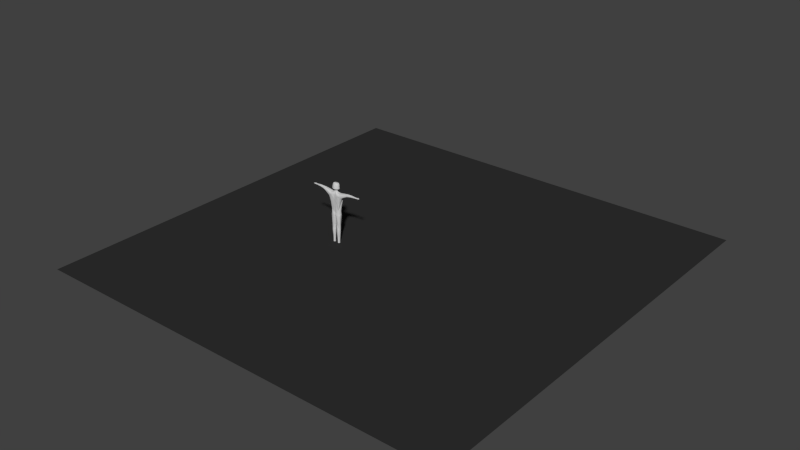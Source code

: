 # Source: playermesh_base.blend  (saved by Blender 2.69.0; exported with 4.5.12 LTS)
import bpy
from mathutils import Matrix  # noqa: F401  (used for matrix-valued properties, if any)

bpy.ops.wm.read_factory_settings(use_empty=True)
scene = bpy.context.scene
scene.name = 'Scene'

# ---- collections
col_collection_1 = bpy.data.collections.new('Collection 1'); scene.collection.children.link(col_collection_1)

# ---- materials (node trees are filled in below, after node groups)
mat_material_002 = bpy.data.materials.new('Material.002')
mat_material_002.alpha_threshold = 0.0
mat_material_002.use_transparent_shadow = False
mat_material_002.diffuse_color = (0.64, 0.64, 0.64, 1.0)
mat_material_002.specular_color = (0.0, 0.0, 0.0)
mat_material_002.roughness = 0.5
mat_material_002.line_color = (0.0, 0.0, 0.0, 1.0)
mat_material_003 = bpy.data.materials.new('Material.003')
mat_material_003.alpha_threshold = 0.0
mat_material_003.use_transparent_shadow = False
mat_material_003.diffuse_color = (0.0291, 0.0291, 0.0291, 1.0)
mat_material_003.roughness = 0.5
mat_material_003.specular_intensity = 0.0
mat_material_003.line_color = (0.0, 0.0, 0.0, 1.0)

# ---- material node trees

# ---- world
world_world = bpy.data.worlds.new('World'); scene.world = world_world
world_world.color = (0.05088, 0.05088, 0.05088)
world_world.use_sun_shadow = False
world_world.sun_shadow_jitter_overblur = 0.0
world_world.cycles.sampling_method = 'MANUAL'
world_world.cycles.sample_map_resolution = 256

# ---- meshes
me_cube_cube_000 = bpy.data.meshes.new('Cube_Cube.000')
me_cube_cube_000.from_pydata([(0.9806, 1.281, -0.4694), (0.9806, 1.281, 0.4694), (0.6666, -1.228, -0.3585), (0.6666, -1.228, 0.3585), (0.05231, -1.262, 0.3495), (0.7573, 1.895, -0.3464), (2.396, 2.367, -0.2232), (2.539, 1.972, -0.3025), (4.039, 2.075, -0.144), (2.396, 2.367, 0.2232), (2.539, 1.972, 0.3025), (3.97, 2.264, -0.1063), (4.23, 2.238, -0.1303), (4.298, 2.101, -0.1766), (4.039, 2.075, 0.144), (0.6666, -3.549, -0.1585), (0.6666, -3.549, 0.3644), (0.6874, -4.536, 0.3558), (0.7393, -1.576, 0.3495), (0.1495, -1.576, -0.4792), (0.7393, -1.576, -0.3727), (0.2212, -3.549, -0.1585), (0.6452, -4.536, -0.1724), (0.5815, -6.36, -0.0004664), (0.2426, -4.536, -0.1724), (0.2212, -3.549, 0.3644), (0.2004, -4.536, 0.3558), (0.5815, -6.36, 0.3045), (0.3047, -6.36, -0.0004664), (0.3047, -6.36, 0.3045), (4.68, 2.156, 0.2092), (4.68, 2.156, -0.2092), (4.612, 2.183, 0.1543), (3.97, 2.264, 0.1063), (4.36, 2.226, -0.1423), (4.612, 2.183, -0.1543), (4.428, 2.113, -0.1929), (4.392, 2.159, -0.3509), (4.309, 2.156, -0.3346), (4.266, 2.182, -0.2883), (4.349, 2.18, -0.3003), (0.2864, 2.089, -0.2062), (0.2159, 2.473, 0.1555), (0.5088, 2.621, 0.3629), (0.6682, 2.571, 0.0), (0.6682, 2.804, 0.0), (0.5088, 2.778, -0.3629), (0.5881, 3.412, -0.07276), (0.5088, 2.854, 0.3629), (0.4479, 3.367, -0.3921), (0.4035, 3.561, -0.07276), (0.4479, 3.456, 0.2466), (0.3072, 3.591, 0.1464), (0.3072, 3.53, -0.2919), (0.7573, 1.895, 0.3464), (0.2864, 2.089, 0.2062), (0.8689, 1.588, -0.5173), (0.2159, 2.473, -0.1555), (0.5088, 2.521, -0.3629), (0.0, 2.089, -0.2062), (0.0, 2.473, -0.1555), (-0.002285, 2.473, 0.1555), (0.3445, 1.606, 0.5506), (0.5067, 1.781, 0.5121), (0.8689, 1.588, 0.5173), (1.011, 1.257, -8.882e-15), (0.7273, 1.977, 0.0), (0.4439, -3.549, -0.3599), (0.7078, -5.505, 0.1865), (0.3408, -5.505, 0.3638), (0.2108, -4.085, 0.3336), (0.2356, -1.576, 0.5258), (0.6559, -4.085, -0.192), (0.4595, -4.085, 0.4321), (0.2687, -5.505, 0.2721), (0.4431, -6.36, 0.3629), (0.5979, -5.505, -0.1228), (0.1799, -5.505, 0.1865), (0.4439, -3.549, 0.3097), (0.46, -4.085, -0.2806), (0.7795, -3.549, 0.08536), (0.4439, -4.536, -0.239), (0.7791, -4.536, 0.1192), (0.4444, -1.576, -0.4801), (0.09256, -4.085, 0.07755), (0.6344, -6.36, 0.152), (0.2319, -4.085, -0.192), (0.7952, -4.085, 0.07755), (0.1082, -3.549, 0.08536), (0.7504, -2.037, 0.3811), (0.8888, -1.576, 0.0), (0.09847, -2.037, -0.3584), (0.2898, -5.505, -0.1228), (0.2405, -6.784, 0.152), (0.9059, -2.037, 0.1572), (0.677, -4.085, 0.3336), (0.2517, -6.36, 0.152), (-0.05697, -2.037, 0.1572), (0.5702, -2.037, -0.4912), (0.4431, -6.36, -0.05885), (0.6517, -6.927, 0.152), (0.09847, -2.037, 0.3811), (0.4439, -4.536, 0.4773), (0.2757, -2.037, 0.5117), (0.4431, -7.151, 0.3629), (0.3293, -6.955, 0.2831), (0.3087, -6.978, -0.02983), (0.5709, -7.08, 0.2997), (0.7504, -2.037, -0.3584), (0.6033, -7.025, -0.01625), (0.5151, -5.505, -0.1717), (0.619, -5.505, 0.2721), (0.1087, -4.536, 0.1192), (0.8187, -1.228, 0.0), (0.0, 1.969, -0.3784), (0.0, 1.661, -0.538), (0.4903, 0.5104, -0.5246), (0.4308, 1.367, -0.5913), (0.0, 0.7004, -0.5588), (0.4431, -6.636, 0.3689), (0.4431, -7.238, 0.152), (0.3613, -7.136, -0.7175), (0.2517, -7.208, -0.7329), (0.6704, -7.203, -0.7329), (0.3816, -7.204, -0.7416), (0.3746, -7.177, -0.3005), (0.4043, -6.907, -0.1262), (0.6291, -7.154, -0.7329), (0.3408, -7.164, -0.8196), (0.2997, -7.234, -0.8186), (0.3513, -7.212, -0.8161), (0.441, -7.006, -0.3101), (0.3999, -7.165, -0.8308), (0.6441, -7.197, -0.8124), (0.415, -7.212, -0.832), (0.6248, -7.169, -0.8031), (0.6234, -7.213, -0.1797), (0.2142, -6.918, 0.152), (0.2425, -6.838, 0.152), (0.3676, -7.177, 0.2413), (0.5567, -7.143, 0.2637), (0.3474, -7.196, 0.04659), (0.2708, -6.835, 0.04659), (0.6574, -7.052, 0.06257), (0.5231, -7.111, 0.3221), (0.6775, -7.193, 0.04659), (0.2708, -6.835, 0.2282), (0.5936, -7.111, 0.2413), (0.3763, -7.111, 0.3221), (0.6367, -7.237, 0.152), (0.6498, -7.162, -0.7329), (0.2713, -7.146, -0.7609), (0.3631, -7.209, -0.7373), (0.5545, -7.212, -0.7373), (0.6721, -7.151, -0.3959), (0.4246, -7.226, -0.6095), (0.2517, -7.101, -0.3959), (0.3838, -7.077, -0.5215), (0.4089, -7.215, -0.07422), (0.4431, -7.237, 0.2575), (0.5439, -7.193, -0.2401), (0.5612, -7.234, -0.6052), (0.2977, -7.152, -0.1797), (0.35, -7.23, -0.6521), (0.3065, -7.073, -0.3959), (0.5144, -7.071, -0.3959), (0.3613, -7.17, -0.7373), (0.5132, -7.14, -0.6758), (0.3151, -7.164, -0.8387), (0.3272, -7.241, -0.8297), (0.3529, -7.178, -0.8297), (0.344, -7.155, -0.7763), (0.358, -7.246, -0.7955), (0.266, -7.231, -0.7763), (0.6514, -7.125, -0.3959), (0.4077, -7.157, -0.7819), (0.3632, -7.18, -0.7806), (0.3567, -6.982, -0.2153), (0.5215, -6.999, -0.1845), (0.6418, -7.18, -0.8124), (0.5607, -7.204, -0.8446), (0.3999, -7.188, -0.8446), (0.5583, -7.164, -0.8308), (0.5583, -7.188, -0.8446), (0.6343, -7.158, -0.7819), (0.3914, -7.217, -0.7999), (0.6573, -7.2, -0.7819), (0.2923, -7.158, -0.7923), (0.6864, -7.158, -0.1193), (0.5781, -7.233, -0.01382), (0.6812, -7.216, -0.4563), (0.3806, -7.193, -0.7862), (0.5531, -7.159, -0.7819), (0.5413, -7.209, -0.7862), (0.6509, -7.174, -0.7819), (0.3191, -7.198, 0.152), (0.2425, -6.916, 0.2282), (0.2425, -6.915, 0.04659), (0.2672, -7.182, -0.524), (-0.9806, 1.281, -0.4694), (-0.9806, 1.281, 0.4694), (-0.6666, -1.228, -0.3585), (-0.6666, -1.228, 0.3585), (-0.05231, -1.262, 0.3495), (-0.7573, 1.895, -0.3464), (-2.396, 2.367, -0.2232), (-2.539, 1.972, -0.3025), (-4.039, 2.075, -0.144), (-2.396, 2.367, 0.2232), (-2.539, 1.972, 0.3025), (-3.97, 2.264, -0.1063), (-4.23, 2.238, -0.1303), (-4.298, 2.101, -0.1766), (-4.039, 2.075, 0.144), (-0.6666, -3.549, -0.1585), (-0.6666, -3.549, 0.3644), (-0.6874, -4.536, 0.3558), (-0.7393, -1.576, 0.3495), (-0.1495, -1.576, -0.4792), (-0.7393, -1.576, -0.3727), (-0.2212, -3.549, -0.1585), (-0.6452, -4.536, -0.1724), (-0.5815, -6.36, -0.0004664), (-0.2426, -4.536, -0.1724), (-0.2212, -3.549, 0.3644), (-0.2004, -4.536, 0.3558), (-0.5815, -6.36, 0.3045), (-0.3047, -6.36, -0.0004664), (-0.3047, -6.36, 0.3045), (-4.68, 2.156, 0.2092), (-4.68, 2.156, -0.2092), (-4.612, 2.183, 0.1543), (-3.97, 2.264, 0.1063), (-4.36, 2.226, -0.1423), (-4.612, 2.183, -0.1543), (-4.428, 2.113, -0.1929), (-4.392, 2.159, -0.3509), (-4.309, 2.156, -0.3346), (-4.266, 2.182, -0.2883), (-4.349, 2.18, -0.3003), (-0.2864, 2.089, -0.2062), (-0.2159, 2.473, 0.1555), (-0.5088, 2.621, 0.3629), (0.0, 2.637, 0.6004), (-0.6682, 2.571, 0.0), (0.0, 2.505, -0.4765), (-0.6682, 2.804, 0.0), (0.0, 2.87, 0.6004), (0.0, 2.695, -0.4636), (0.0, 3.353, -0.4922), (-0.5088, 2.778, -0.3629), (-0.5881, 3.412, -0.07276), (-0.5088, 2.854, 0.3629), (0.0, 3.47, 0.4271), (0.0, 3.521, -0.3605), (-0.4479, 3.367, -0.3921), (-0.4035, 3.561, -0.07276), (-0.4479, 3.456, 0.2466), (0.0, 3.601, 0.215), (0.0, 3.561, -0.07276), (-0.3072, 3.591, 0.1464), (-0.3072, 3.53, -0.2919), (-0.7573, 1.895, 0.3464), (-0.2864, 2.089, 0.2062), (-0.8689, 1.588, -0.5173), (-0.2159, 2.473, -0.1555), (-0.5088, 2.521, -0.3629), (0.0, 2.672, -0.4657), (0.0, 2.714, -0.4645), (0.002285, 2.473, 0.1555), (0.0003666, 2.089, 0.2062), (-0.3445, 1.606, 0.5506), (-0.0003544, 1.606, 0.4945), (-0.5067, 1.781, 0.5121), (-0.8689, 1.588, 0.5173), (-1.011, 1.257, -8.882e-15), (-0.7273, 1.977, 0.0), (-0.4439, -3.549, -0.3599), (-0.7078, -5.505, 0.1865), (-0.3408, -5.505, 0.3638), (-0.2108, -4.085, 0.3336), (-0.2356, -1.576, 0.5258), (-0.6559, -4.085, -0.192), (-0.4595, -4.085, 0.4321), (-0.2687, -5.505, 0.2721), (-0.4431, -6.36, 0.3629), (-0.5979, -5.505, -0.1228), (-0.1799, -5.505, 0.1865), (-0.4439, -3.549, 0.3097), (-0.46, -4.085, -0.2806), (-0.7795, -3.549, 0.08536), (-0.4439, -4.536, -0.239), (-0.7791, -4.536, 0.1192), (-0.4444, -1.576, -0.4801), (-0.09256, -4.085, 0.07755), (0.0, -1.857, -1.066e-14), (-0.6344, -6.36, 0.152), (-0.2319, -4.085, -0.192), (-0.7952, -4.085, 0.07755), (-0.1082, -3.549, 0.08536), (-0.7504, -2.037, 0.3811), (-0.8888, -1.576, 0.0), (-0.09847, -2.037, -0.3584), (-0.2898, -5.505, -0.1228), (-0.2405, -6.784, 0.152), (-0.9059, -2.037, 0.1572), (-0.677, -4.085, 0.3336), (-0.2517, -6.36, 0.152), (0.05697, -2.037, 0.1572), (-0.5702, -2.037, -0.4912), (-0.4431, -6.36, -0.05885), (-0.6517, -6.927, 0.152), (-0.09847, -2.037, 0.3811), (-0.4439, -4.536, 0.4773), (-0.2757, -2.037, 0.5117), (-0.4431, -7.151, 0.3629), (-0.3293, -6.955, 0.2831), (-0.3087, -6.978, -0.02983), (-0.5709, -7.08, 0.2997), (-0.7504, -2.037, -0.3584), (-0.6033, -7.025, -0.01625), (-0.5151, -5.505, -0.1717), (-0.619, -5.505, 0.2721), (-0.1087, -4.536, 0.1192), (0.0, -1.404, -0.5165), (0.0, -1.048, -0.5461), (0.0, -0.2602, -0.5797), (0.0, -1.434, 0.3588), (-0.8187, -1.228, 0.0), (-0.4903, 0.5104, -0.5246), (-0.4308, 1.367, -0.5913), (-0.4431, -6.636, 0.3689), (-0.4431, -7.238, 0.152), (-0.3613, -7.136, -0.7175), (-0.2517, -7.208, -0.7329), (-0.6704, -7.203, -0.7329), (-0.3816, -7.204, -0.7416), (-0.3746, -7.177, -0.3005), (-0.4043, -6.907, -0.1262), (-0.6291, -7.154, -0.7329), (-0.3408, -7.164, -0.8196), (-0.2997, -7.234, -0.8186), (-0.3513, -7.212, -0.8161), (-0.441, -7.006, -0.3101), (-0.3999, -7.165, -0.8308), (-0.6441, -7.197, -0.8124), (-0.415, -7.212, -0.832), (-0.6248, -7.169, -0.8031), (-0.6234, -7.213, -0.1797), (-0.2142, -6.918, 0.152), (-0.2425, -6.838, 0.152), (-0.3676, -7.177, 0.2413), (-0.5567, -7.143, 0.2637), (-0.3474, -7.196, 0.04659), (-0.2708, -6.835, 0.04659), (-0.6574, -7.052, 0.06257), (-0.5231, -7.111, 0.3221), (-0.6775, -7.193, 0.04659), (-0.2708, -6.835, 0.2282), (-0.5936, -7.111, 0.2413), (-0.3763, -7.111, 0.3221), (-0.6367, -7.237, 0.152), (-0.6498, -7.162, -0.7329), (-0.2713, -7.146, -0.7609), (-0.3631, -7.209, -0.7373), (-0.5545, -7.212, -0.7373), (-0.6721, -7.151, -0.3959), (-0.4246, -7.226, -0.6095), (-0.2517, -7.101, -0.3959), (-0.3838, -7.077, -0.5215), (-0.4089, -7.215, -0.07422), (-0.4431, -7.237, 0.2575), (-0.5439, -7.193, -0.2401), (-0.5612, -7.234, -0.6052), (-0.2977, -7.152, -0.1797), (-0.35, -7.23, -0.6521), (-0.3065, -7.073, -0.3959), (-0.5144, -7.071, -0.3959), (-0.3613, -7.17, -0.7373), (-0.5132, -7.14, -0.6758), (-0.3151, -7.164, -0.8387), (-0.3272, -7.241, -0.8297), (-0.3529, -7.178, -0.8297), (-0.344, -7.155, -0.7763), (-0.358, -7.246, -0.7955), (-0.266, -7.231, -0.7763), (-0.6514, -7.125, -0.3959), (-0.4077, -7.157, -0.7819), (-0.3632, -7.18, -0.7806), (-0.3567, -6.982, -0.2153), (-0.5215, -6.999, -0.1845), (-0.6418, -7.18, -0.8124), (-0.5607, -7.204, -0.8446), (-0.3999, -7.188, -0.8446), (-0.5583, -7.164, -0.8308), (-0.5583, -7.188, -0.8446), (-0.6343, -7.158, -0.7819), (-0.3914, -7.217, -0.7999), (-0.6573, -7.2, -0.7819), (-0.2923, -7.158, -0.7923), (-0.6864, -7.158, -0.1193), (-0.5781, -7.233, -0.01382), (-0.6812, -7.216, -0.4563), (-0.3806, -7.193, -0.7862), (-0.5531, -7.159, -0.7819), (-0.5413, -7.209, -0.7862), (-0.6509, -7.174, -0.7819), (-0.3191, -7.198, 0.152), (-0.2425, -6.916, 0.2282), (-0.2425, -6.915, 0.04659), (-0.2672, -7.182, -0.524)], [], [(0, 56, 6), (7, 6, 8), (54, 9, 6), (1, 65, 10), (11, 12, 13), (9, 10, 14), (6, 9, 11), (10, 7, 14), (15, 80, 87), (4, 71, 3), (20, 83, 2), (2, 113, 20), (20, 90, 108), (19, 83, 91), (4, 295, 97), (18, 71, 89), (22, 82, 76), (21, 67, 86), (25, 88, 70), (16, 78, 95), (24, 81, 92), (26, 112, 77), (17, 102, 111), (30, 31, 32), (33, 14, 30), (34, 32, 35), (14, 8, 13), (34, 36, 37), (31, 36, 34), (38, 39, 37), (36, 13, 37), (12, 34, 40), (13, 12, 38), (54, 41, 55), (42, 43, 243), (43, 42, 44), (243, 43, 247), (45, 46, 47), (247, 48, 253), (43, 44, 48), (47, 49, 50), (253, 51, 258), (48, 45, 51), (46, 248, 268), (52, 50, 258), (50, 53, 254), (51, 47, 52), (49, 249, 254), (54, 64, 9), (6, 5, 66), (41, 54, 66), (245, 58, 57), (57, 58, 44), (7, 0, 6), (6, 11, 8), (1, 10, 9), (1, 3, 65), (0, 7, 10), (8, 11, 13), (33, 9, 14), (9, 33, 11), (7, 8, 14), (22, 72, 82), (3, 18, 90), (18, 89, 94), (20, 108, 98), (25, 101, 88), (4, 101, 103), (17, 111, 68), (15, 72, 79), (21, 86, 84), (25, 70, 73), (22, 76, 110), (29, 74, 96), (26, 74, 69), (100, 140, 149), (31, 35, 32), (32, 33, 30), (11, 33, 12), (33, 32, 12), (32, 34, 12), (30, 14, 13), (31, 30, 36), (30, 13, 36), (40, 34, 37), (35, 31, 34), (39, 40, 37), (13, 38, 37), (39, 12, 40), (12, 39, 38), (43, 48, 247), (46, 49, 47), (48, 51, 253), (44, 45, 48), (248, 46, 267), (49, 53, 50), (51, 52, 258), (45, 47, 51), (49, 46, 249), (50, 259, 258), (259, 50, 254), (47, 50, 52), (53, 49, 254), (2, 0, 113), (41, 59, 57), (42, 57, 44), (57, 42, 55), (58, 46, 45), (46, 58, 245), (45, 44, 58), (249, 46, 268), (245, 267, 46), (41, 57, 55), (57, 60, 245), (55, 42, 270), (243, 61, 42), (55, 270, 54), (54, 270, 63), (270, 62, 63), (3, 1, 62), (62, 270, 272), (62, 272, 3), (4, 3, 272), (60, 57, 59), (42, 61, 270), (1, 64, 63), (62, 1, 63), (56, 5, 6), (65, 0, 10), (64, 1, 9), (54, 6, 66), (5, 41, 66), (3, 0, 65), (64, 54, 63), (87, 95, 17), (87, 80, 95), (80, 16, 95), (108, 94, 15), (108, 90, 94), (90, 18, 94), (91, 98, 21), (91, 83, 98), (83, 20, 98), (97, 91, 21), (97, 295, 91), (295, 19, 91), (89, 103, 16), (89, 71, 103), (71, 4, 103), (76, 68, 23), (76, 82, 68), (82, 17, 68), (86, 79, 24), (86, 67, 79), (67, 15, 79), (70, 84, 26), (70, 88, 84), (88, 21, 84), (95, 73, 17), (95, 78, 73), (78, 25, 73), (117, 115, 56), (0, 2, 116), (92, 110, 28), (92, 81, 110), (81, 22, 110), (77, 92, 28), (77, 112, 92), (112, 24, 92), (111, 69, 27), (111, 102, 69), (102, 26, 69), (93, 96, 142), (109, 23, 143), (107, 27, 144), (105, 29, 146), (100, 85, 147), (104, 119, 148), (120, 139, 195), (82, 87, 17), (82, 72, 87), (72, 15, 87), (94, 80, 15), (94, 89, 80), (89, 16, 80), (98, 67, 21), (98, 108, 67), (108, 15, 67), (88, 97, 21), (88, 101, 97), (101, 4, 97), (103, 78, 16), (103, 101, 78), (101, 25, 78), (68, 85, 23), (68, 111, 85), (111, 27, 85), (79, 81, 24), (79, 72, 81), (72, 22, 81), (84, 112, 26), (84, 86, 112), (86, 24, 112), (73, 102, 17), (73, 70, 102), (70, 26, 102), (28, 99, 106), (104, 140, 144), (110, 99, 28), (110, 76, 99), (76, 23, 99), (96, 77, 28), (96, 74, 77), (74, 26, 77), (69, 75, 27), (69, 74, 75), (74, 29, 75), (93, 142, 138), (75, 29, 105), (85, 27, 107), (29, 96, 93), (100, 149, 143), (104, 27, 119), (23, 85, 100), (96, 28, 106), (99, 23, 109), (19, 295, 324), (19, 324, 2), (324, 325, 2), (4, 327, 295), (272, 327, 4), (71, 18, 3), (83, 19, 2), (113, 3, 90), (113, 90, 20), (0, 3, 113), (325, 326, 2), (2, 326, 116), (59, 41, 114), (41, 5, 114), (114, 5, 115), (5, 56, 115), (0, 117, 56), (326, 118, 116), (116, 117, 0), (116, 118, 117), (118, 115, 117), (109, 145, 188), (120, 141, 158), (106, 99, 126), (99, 109, 126), (105, 139, 148), (119, 75, 105), (121, 164, 157), (123, 154, 190), (124, 153, 155), (106, 156, 162), (122, 152, 163), (122, 156, 151), (109, 154, 174), (27, 75, 119), (109, 165, 178), (124, 166, 191), (121, 166, 171), (129, 168, 169), (121, 165, 167), (121, 167, 175), (124, 172, 176), (130, 172, 169), (106, 126, 177), (126, 109, 178), (132, 182, 181), (135, 179, 183), (123, 153, 186), (127, 150, 194), (122, 151, 173), (129, 187, 168), (120, 158, 189), (125, 161, 160), (134, 185, 181), (127, 184, 192), (124, 185, 193), (135, 184, 179), (105, 146, 196), (106, 141, 197), (149, 159, 120), (149, 140, 159), (140, 104, 159), (195, 196, 137), (195, 139, 196), (139, 105, 196), (144, 147, 107), (144, 140, 147), (140, 100, 147), (138, 197, 137), (138, 142, 197), (142, 106, 197), (143, 145, 109), (143, 149, 145), (149, 189, 145), (188, 189, 136), (188, 145, 189), (149, 120, 189), (158, 162, 125), (158, 141, 162), (141, 106, 162), (148, 159, 104), (148, 139, 159), (139, 120, 159), (157, 177, 131), (157, 164, 177), (164, 106, 177), (190, 188, 136), (190, 154, 188), (154, 109, 188), (155, 161, 125), (155, 153, 161), (153, 123, 161), (162, 163, 125), (163, 162, 198), (156, 122, 198), (163, 155, 125), (163, 152, 155), (152, 124, 155), (151, 164, 121), (151, 156, 164), (156, 106, 164), (174, 150, 127), (174, 154, 150), (154, 123, 150), (178, 157, 131), (178, 165, 157), (165, 121, 157), (191, 175, 132), (191, 166, 175), (166, 121, 175), (171, 176, 128), (171, 166, 176), (166, 124, 176), (169, 170, 130), (169, 168, 170), (168, 128, 170), (152, 122, 173), (167, 174, 127), (167, 165, 174), (165, 109, 174), (175, 192, 132), (175, 167, 192), (167, 127, 192), (176, 170, 128), (176, 172, 170), (172, 130, 170), (124, 152, 172), (181, 183, 134), (181, 182, 183), (182, 135, 183), (183, 180, 134), (183, 179, 180), (179, 133, 180), (186, 193, 133), (186, 153, 193), (153, 124, 193), (194, 186, 133), (194, 150, 186), (150, 123, 186), (173, 187, 129), (173, 151, 187), (151, 121, 187), (168, 171, 128), (168, 187, 171), (187, 121, 171), (189, 160, 136), (189, 158, 160), (158, 125, 160), (160, 190, 136), (160, 161, 190), (161, 123, 190), (181, 191, 132), (181, 185, 191), (185, 124, 191), (192, 182, 132), (192, 184, 182), (184, 135, 182), (193, 180, 133), (193, 185, 180), (185, 134, 180), (179, 194, 133), (179, 184, 194), (184, 127, 194), (196, 138, 137), (196, 146, 138), (146, 93, 138), (197, 195, 137), (197, 141, 195), (141, 120, 195), (96, 106, 142), (23, 100, 143), (27, 104, 144), (29, 93, 146), (85, 107, 147), (119, 105, 148), (126, 131, 177), (131, 126, 178), (152, 173, 172), (129, 169, 172), (129, 172, 173), (156, 198, 162), (122, 163, 198), (199, 205, 264), (206, 207, 205), (262, 205, 208), (200, 209, 275), (210, 212, 211), (208, 213, 209), (205, 210, 208), (209, 213, 206), (214, 298, 290), (203, 202, 281), (219, 201, 293), (201, 219, 328), (219, 319, 301), (218, 302, 293), (203, 308, 295), (217, 300, 281), (221, 286, 292), (220, 297, 277), (224, 280, 299), (215, 306, 288), (223, 303, 291), (225, 287, 323), (216, 322, 313), (229, 231, 230), (232, 229, 213), (233, 234, 231), (213, 212, 207), (233, 236, 235), (230, 233, 235), (237, 236, 238), (235, 236, 212), (211, 239, 233), (212, 237, 211), (262, 263, 240), (241, 243, 242), (242, 244, 241), (243, 247, 242), (246, 251, 250), (247, 253, 252), (242, 252, 244), (251, 256, 255), (253, 258, 257), (252, 257, 246), (250, 268, 248), (260, 258, 256), (256, 254, 261), (257, 260, 251), (255, 254, 249), (262, 208, 274), (205, 276, 204), (240, 276, 262), (245, 265, 266), (265, 244, 266), (206, 205, 199), (205, 207, 210), (200, 208, 209), (200, 275, 202), (199, 209, 206), (207, 212, 210), (232, 213, 208), (208, 210, 232), (206, 213, 207), (221, 292, 282), (202, 301, 217), (217, 305, 300), (219, 309, 319), (224, 299, 312), (203, 314, 312), (216, 278, 322), (214, 289, 282), (220, 294, 297), (224, 283, 280), (221, 321, 286), (228, 307, 284), (225, 279, 284), (311, 361, 352), (230, 231, 234), (231, 229, 232), (210, 211, 232), (232, 211, 231), (231, 211, 233), (229, 212, 213), (230, 235, 229), (229, 235, 212), (239, 236, 233), (234, 233, 230), (238, 236, 239), (212, 236, 237), (238, 239, 211), (211, 237, 238), (242, 247, 252), (250, 251, 255), (252, 253, 257), (244, 252, 246), (248, 267, 250), (255, 256, 261), (257, 258, 260), (246, 257, 251), (255, 249, 250), (256, 258, 259), (259, 254, 256), (251, 260, 256), (261, 254, 255), (201, 328, 199), (118, 330, 115), (241, 244, 265), (265, 263, 241), (266, 246, 250), (250, 245, 266), (246, 266, 244), (249, 268, 250), (245, 250, 267), (240, 263, 265), (329, 330, 118), (263, 270, 241), (243, 241, 269), (263, 262, 270), (262, 273, 270), (270, 273, 271), (202, 271, 200), (271, 272, 270), (271, 202, 272), (203, 272, 202), (60, 59, 265), (241, 270, 269), (200, 273, 274), (271, 273, 200), (264, 205, 204), (275, 209, 199), (274, 208, 200), (262, 276, 205), (204, 276, 240), (202, 275, 199), (274, 273, 262), (298, 216, 306), (298, 306, 290), (290, 306, 215), (319, 214, 305), (319, 305, 301), (301, 305, 217), (302, 220, 309), (302, 309, 293), (293, 309, 219), (308, 220, 302), (308, 302, 295), (295, 302, 218), (300, 215, 314), (300, 314, 281), (281, 314, 203), (286, 222, 278), (286, 278, 292), (292, 278, 216), (297, 223, 289), (297, 289, 277), (277, 289, 214), (280, 225, 294), (280, 294, 299), (299, 294, 220), (306, 216, 283), (306, 283, 288), (288, 283, 224), (199, 329, 201), (303, 227, 321), (303, 321, 291), (291, 321, 221), (287, 227, 303), (287, 303, 323), (323, 303, 223), (322, 226, 279), (322, 279, 313), (313, 279, 225), (304, 354, 307), (320, 355, 222), (318, 356, 226), (316, 358, 228), (311, 359, 296), (315, 360, 331), (332, 407, 351), (292, 216, 298), (292, 298, 282), (282, 298, 214), (305, 214, 290), (305, 290, 300), (300, 290, 215), (309, 220, 277), (309, 277, 319), (319, 277, 214), (299, 220, 308), (299, 308, 312), (312, 308, 203), (314, 215, 288), (314, 288, 312), (312, 288, 224), (278, 222, 296), (278, 296, 322), (322, 296, 226), (289, 223, 291), (289, 291, 282), (282, 291, 221), (294, 225, 323), (294, 323, 297), (297, 323, 223), (283, 216, 313), (283, 313, 280), (280, 313, 225), (227, 317, 310), (315, 356, 352), (321, 227, 310), (321, 310, 286), (286, 310, 222), (307, 227, 287), (307, 287, 284), (284, 287, 225), (279, 226, 285), (279, 285, 284), (284, 285, 228), (304, 350, 354), (285, 316, 228), (296, 318, 226), (228, 304, 307), (311, 355, 361), (315, 331, 226), (222, 311, 296), (307, 317, 227), (310, 320, 222), (218, 324, 295), (218, 201, 324), (324, 201, 325), (203, 295, 327), (272, 203, 327), (281, 202, 217), (293, 201, 218), (328, 301, 202), (328, 219, 301), (199, 328, 202), (325, 201, 326), (201, 329, 326), (114, 115, 204), (240, 114, 204), (199, 264, 330), (329, 199, 330), (265, 245, 60), (320, 400, 357), (332, 370, 353), (317, 338, 310), (310, 338, 320), (316, 360, 351), (331, 316, 285), (333, 369, 376), (335, 402, 366), (336, 367, 365), (317, 374, 368), (334, 375, 364), (334, 363, 368), (320, 386, 366), (226, 331, 285), (320, 390, 377), (336, 403, 378), (333, 383, 378), (341, 381, 380), (333, 379, 377), (333, 387, 379), (336, 388, 384), (342, 381, 384), (317, 389, 338), (338, 390, 320), (344, 393, 394), (347, 395, 391), (335, 398, 365), (339, 406, 362), (334, 385, 363), (341, 380, 399), (332, 401, 370), (337, 372, 373), (346, 393, 397), (339, 404, 396), (336, 405, 397), (347, 391, 396), (316, 408, 358), (317, 409, 353), (361, 332, 371), (361, 371, 352), (352, 371, 315), (407, 349, 408), (407, 408, 351), (351, 408, 316), (356, 318, 359), (356, 359, 352), (352, 359, 311), (350, 349, 409), (350, 409, 354), (354, 409, 317), (355, 320, 357), (355, 357, 361), (361, 357, 401), (400, 348, 401), (400, 401, 357), (361, 401, 332), (370, 337, 374), (370, 374, 353), (353, 374, 317), (360, 315, 371), (360, 371, 351), (351, 371, 332), (369, 343, 389), (369, 389, 376), (376, 389, 317), (402, 348, 400), (402, 400, 366), (366, 400, 320), (367, 337, 373), (367, 373, 365), (365, 373, 335), (374, 337, 375), (375, 410, 374), (368, 410, 334), (375, 337, 367), (375, 367, 364), (364, 367, 336), (363, 333, 376), (363, 376, 368), (368, 376, 317), (386, 339, 362), (386, 362, 366), (366, 362, 335), (390, 343, 369), (390, 369, 377), (377, 369, 333), (403, 344, 387), (403, 387, 378), (378, 387, 333), (383, 340, 388), (383, 388, 378), (378, 388, 336), (381, 342, 382), (381, 382, 380), (380, 382, 340), (364, 385, 334), (379, 339, 386), (379, 386, 377), (377, 386, 320), (387, 344, 404), (387, 404, 379), (379, 404, 339), (388, 340, 382), (388, 382, 384), (384, 382, 342), (336, 384, 364), (393, 346, 395), (393, 395, 394), (394, 395, 347), (395, 346, 392), (395, 392, 391), (391, 392, 345), (398, 345, 405), (398, 405, 365), (365, 405, 336), (406, 345, 398), (406, 398, 362), (362, 398, 335), (385, 341, 399), (385, 399, 363), (363, 399, 333), (380, 340, 383), (380, 383, 399), (399, 383, 333), (401, 348, 372), (401, 372, 370), (370, 372, 337), (372, 348, 402), (372, 402, 373), (373, 402, 335), (393, 344, 403), (393, 403, 397), (397, 403, 336), (404, 344, 394), (404, 394, 396), (396, 394, 347), (405, 345, 392), (405, 392, 397), (397, 392, 346), (391, 345, 406), (391, 406, 396), (396, 406, 339), (408, 349, 350), (408, 350, 358), (358, 350, 304), (409, 349, 407), (409, 407, 353), (353, 407, 332), (307, 354, 317), (222, 355, 311), (226, 356, 315), (228, 358, 304), (296, 359, 318), (331, 360, 316), (338, 389, 343), (343, 390, 338), (364, 384, 385), (341, 384, 381), (341, 385, 384), (368, 374, 410), (334, 410, 375), (330, 264, 115), (204, 115, 264), (240, 265, 59), (326, 329, 118), (59, 114, 240)])
_uv = me_cube_cube_000.uv_layers.new(name='UVMap')
_uv.uv.foreach_set('vector', [0.9361, 0.3101, 0.9541, 0.3036, 1.0, 0.3934, 0.9767, 0.4018, 1.0, 0.3934, 0.9829, 0.4899, 0.7984, 0.5461, 0.802, 0.6425, 0.8278, 0.6422, 0.2187, 0.5499, 0.2172, 0.5775, 0.1261, 0.5595, 0.9939, 0.4859, 0.9925, 0.5012, 0.9844, 0.5052, 0.006391, 0.4158, 0.0298, 0.4243, 0.02334, 0.5124, 0.8278, 0.6422, 0.802, 0.6425, 0.8234, 0.7347, 0.1261, 0.5595, 0.1261, 0.5951, 0.03784, 0.5688, 0.5997, 0.7542, 0.5887, 0.7543, 0.584, 0.789, 0.2198, 0.2781, 0.2387, 0.2889, 0.2178, 0.3142, 0.7682, 0.296, 0.7682, 0.2786, 0.7887, 0.2917, 0.6065, 0.6519, 0.585, 0.6521, 0.6067, 0.6727, 0.6067, 0.6727, 0.5844, 0.6728, 0.6032, 0.7134, 0.7682, 0.2613, 0.7682, 0.2786, 0.727, 0.2633, 0.6969, 0.7968, 0.6784, 0.7606, 0.6832, 0.7365, 0.2383, 0.3185, 0.2387, 0.2889, 0.2792, 0.3147, 0.5928, 0.8234, 0.5795, 0.8236, 0.5897, 0.866, 0.6857, 0.2688, 0.6857, 0.2786, 0.6509, 0.2693, 0.6877, 0.6965, 0.6756, 0.6954, 0.6923, 0.6619, 0.3202, 0.311, 0.3201, 0.3011, 0.3551, 0.3114, 0.616, 0.2698, 0.616, 0.2787, 0.5731, 0.2719, 0.6969, 0.6274, 0.6867, 0.6265, 0.6917, 0.5841, 0.39, 0.3119, 0.3902, 0.3011, 0.4328, 0.3089, 0.8068, 0.7766, 0.831, 0.7763, 0.8097, 0.7726, 0.01219, 0.5083, 0.02334, 0.5124, 0.01876, 0.5501, 0.8262, 0.7576, 0.8097, 0.7726, 0.8275, 0.7724, 0.03784, 0.5688, 0.03784, 0.5857, 0.02253, 0.5876, 0.349, 0.4924, 0.3427, 0.4978, 0.349, 0.5054, 0.3891, 0.5206, 0.3835, 0.5067, 0.3891, 0.5014, 0.838, 0.7545, 0.835, 0.7519, 0.839, 0.7593, 0.01488, 0.5886, 0.02253, 0.5876, 0.0169, 0.5978, 0.8252, 0.75, 0.8262, 0.7576, 0.8358, 0.7568, 0.3409, 0.5125, 0.3472, 0.5071, 0.3472, 0.5201, 0.7984, 0.5461, 0.828, 0.5181, 0.8041, 0.5184, 0.3194, 0.4798, 0.302, 0.4674, 0.332, 0.4537, 0.302, 0.4674, 0.3194, 0.4798, 0.2925, 0.4886, 0.4181, 0.4273, 0.4185, 0.4572, 0.4045, 0.4273, 0.2071, 0.6673, 0.2057, 0.689, 0.1709, 0.6681, 0.4045, 0.4273, 0.4048, 0.4572, 0.3688, 0.4273, 0.2191, 0.6476, 0.2207, 0.6687, 0.2055, 0.6462, 0.1709, 0.6681, 0.1709, 0.6873, 0.152, 0.6668, 0.3688, 0.4273, 0.3692, 0.4536, 0.3519, 0.4272, 0.2055, 0.6462, 0.2071, 0.6673, 0.1695, 0.6495, 0.2309, 0.7027, 0.2248, 0.6728, 0.227, 0.6728, 0.1559, 0.6394, 0.1463, 0.6464, 0.1559, 0.6238, 0.1463, 0.6464, 0.1346, 0.6442, 0.1279, 0.6301, 0.1695, 0.6495, 0.1709, 0.6681, 0.1512, 0.6561, 0.2655, 0.6991, 0.2646, 0.6728, 0.2839, 0.6728, 0.03444, 0.3196, 0.05287, 0.3261, 0.006391, 0.4158, 0.8278, 0.6422, 0.8385, 0.5456, 0.8176, 0.5441, 0.828, 0.5181, 0.7984, 0.5461, 0.8176, 0.5441, 0.3316, 0.517, 0.3018, 0.5101, 0.3192, 0.4981, 0.3192, 0.4981, 0.3018, 0.5101, 0.2925, 0.4886, 0.9767, 0.4018, 0.9361, 0.3101, 1.0, 0.3934, 1.0, 0.3934, 0.9939, 0.4859, 0.9829, 0.4899, 0.07077, 0.3327, 0.0298, 0.4243, 0.006391, 0.4158, 0.5603, 0.5052, 0.5645, 0.6508, 0.5877, 0.5074, 0.2189, 0.6051, 0.1261, 0.5951, 0.1261, 0.5595, 0.9829, 0.4899, 0.9939, 0.4859, 0.9844, 0.5052, 0.01219, 0.5083, 0.006391, 0.4158, 0.02334, 0.5124, 0.802, 0.6425, 0.8111, 0.7349, 0.8234, 0.7347, 0.1261, 0.5951, 0.03784, 0.5857, 0.03784, 0.5688, 0.5928, 0.8234, 0.5963, 0.7888, 0.5795, 0.8236, 0.5645, 0.6508, 0.5643, 0.6716, 0.5844, 0.6728, 0.5643, 0.6716, 0.5704, 0.7126, 0.58, 0.7134, 0.7682, 0.296, 0.727, 0.2923, 0.7269, 0.2843, 0.6877, 0.6965, 0.6927, 0.7375, 0.6756, 0.6954, 0.2198, 0.2781, 0.2792, 0.2858, 0.2794, 0.2937, 0.39, 0.3119, 0.4328, 0.3089, 0.4327, 0.3128, 0.6857, 0.2886, 0.6509, 0.2881, 0.6509, 0.2794, 0.6645, 0.6952, 0.669, 0.6607, 0.6812, 0.6609, 0.3202, 0.2912, 0.3551, 0.2908, 0.3553, 0.3018, 0.616, 0.2877, 0.5731, 0.2856, 0.5731, 0.2819, 0.6941, 0.5418, 0.6952, 0.5846, 0.6886, 0.5414, 0.1065, 0.5981, 0.1065, 0.6409, 0.1026, 0.6402, 0.5796, 0.9298, 0.5754, 0.9375, 0.5794, 0.9413, 0.831, 0.7763, 0.8275, 0.7724, 0.8097, 0.7726, 0.8097, 0.7726, 0.8111, 0.7349, 0.8068, 0.7766, 0.8234, 0.7347, 0.8111, 0.7349, 0.8252, 0.75, 0.8111, 0.7349, 0.8097, 0.7726, 0.8252, 0.75, 0.8097, 0.7726, 0.8262, 0.7576, 0.8252, 0.75, 0.0, 0.5649, 0.03784, 0.5688, 0.02253, 0.5876, 0.0, 0.5895, 0.0, 0.5649, 0.01488, 0.5886, 0.0, 0.5649, 0.02253, 0.5876, 0.01488, 0.5886, 0.8358, 0.7568, 0.8262, 0.7576, 0.839, 0.7593, 0.8275, 0.7724, 0.831, 0.7763, 0.8262, 0.7576, 0.835, 0.7519, 0.8358, 0.7568, 0.839, 0.7593, 0.02253, 0.5876, 0.02177, 0.5969, 0.0169, 0.5978, 0.835, 0.7519, 0.8252, 0.75, 0.8358, 0.7568, 0.3612, 0.521, 0.3599, 0.5116, 0.3612, 0.5082, 0.4185, 0.4572, 0.4048, 0.4572, 0.4045, 0.4273, 0.2057, 0.689, 0.1709, 0.6873, 0.1709, 0.6681, 0.4048, 0.4572, 0.3692, 0.4536, 0.3688, 0.4273, 0.2207, 0.6687, 0.2071, 0.6673, 0.2055, 0.6462, 0.2263, 0.7158, 0.2388, 0.7435, 0.2246, 0.7162, 0.1709, 0.6873, 0.152, 0.6779, 0.152, 0.6668, 0.3692, 0.4536, 0.3522, 0.4424, 0.3519, 0.4272, 0.2071, 0.6673, 0.1709, 0.6681, 0.1695, 0.6495, 0.2655, 0.6991, 0.2309, 0.7027, 0.2646, 0.6728, 0.1463, 0.6464, 0.1419, 0.627, 0.1559, 0.6238, 0.1419, 0.627, 0.1463, 0.6464, 0.1279, 0.6301, 0.1709, 0.6681, 0.152, 0.6668, 0.1512, 0.6561, 0.2844, 0.688, 0.2655, 0.6991, 0.2839, 0.6728, 0.6065, 0.6519, 0.6153, 0.5066, 0.585, 0.6521, 0.3993, 0.4936, 0.4162, 0.4937, 0.4032, 0.5162, 0.3194, 0.4798, 0.3192, 0.4981, 0.2925, 0.4886, 0.4629, 0.4882, 0.4629, 0.5065, 0.4401, 0.5096, 0.2207, 0.6906, 0.2057, 0.689, 0.2071, 0.6673, 0.08865, 0.7065, 0.07352, 0.7065, 0.07256, 0.6766, 0.2071, 0.6673, 0.2207, 0.6687, 0.2207, 0.6906, 0.2646, 0.6728, 0.2309, 0.7027, 0.227, 0.6728, 0.07256, 0.6766, 0.08236, 0.6766, 0.08865, 0.7065, 0.4401, 0.4853, 0.4629, 0.4882, 0.4401, 0.5096, 0.3192, 0.4981, 0.3322, 0.4982, 0.3316, 0.517, 0.0227, 0.2919, 0.0, 0.2877, 0.0227, 0.2751, 0.332, 0.4537, 0.3322, 0.4799, 0.3194, 0.4798, 0.0227, 0.2919, 0.0227, 0.2751, 0.03444, 0.3196, 0.03444, 0.3196, 0.0227, 0.2751, 0.04153, 0.3049, 0.0227, 0.2751, 0.05185, 0.2953, 0.04153, 0.3049, 0.2178, 0.3142, 0.07077, 0.3327, 0.05185, 0.2953, 0.05185, 0.2953, 0.0227, 0.2751, 0.05172, 0.2751, 0.05185, 0.2953, 0.05172, 0.2751, 0.2178, 0.3142, 0.2198, 0.2781, 0.2178, 0.3142, 0.05172, 0.2751, 0.4162, 0.5163, 0.4032, 0.5162, 0.4162, 0.4937, 0.0, 0.2877, 0.0, 0.2749, 0.0227, 0.2751, 0.07077, 0.3327, 0.05287, 0.3261, 0.04153, 0.3049, 0.05185, 0.2953, 0.07077, 0.3327, 0.04153, 0.3049, 0.9541, 0.3036, 0.9722, 0.2971, 1.0, 0.3934, 0.2172, 0.5775, 0.2189, 0.6051, 0.1261, 0.5595, 0.05287, 0.3261, 0.07077, 0.3327, 0.006391, 0.4158, 0.7984, 0.5461, 0.8278, 0.6422, 0.8176, 0.5441, 0.8385, 0.5456, 0.828, 0.5181, 0.8176, 0.5441, 0.5645, 0.6508, 0.6153, 0.5066, 0.5877, 0.5074, 0.05287, 0.3261, 0.03444, 0.3196, 0.04153, 0.3049, 0.584, 0.789, 0.5729, 0.7883, 0.5693, 0.823, 0.584, 0.789, 0.5887, 0.7543, 0.5729, 0.7883, 0.5887, 0.7543, 0.5766, 0.7536, 0.5729, 0.7883, 0.6032, 0.7134, 0.58, 0.7134, 0.5997, 0.7542, 0.6032, 0.7134, 0.5844, 0.6728, 0.58, 0.7134, 0.5844, 0.6728, 0.5643, 0.6716, 0.58, 0.7134, 0.727, 0.2633, 0.7269, 0.2843, 0.6857, 0.2688, 0.727, 0.2633, 0.7682, 0.2786, 0.7269, 0.2843, 0.7682, 0.2786, 0.7682, 0.296, 0.7269, 0.2843, 0.6832, 0.7365, 0.66, 0.7357, 0.6645, 0.6952, 0.6832, 0.7365, 0.6784, 0.7606, 0.66, 0.7357, 0.6784, 0.7606, 0.649, 0.7762, 0.66, 0.7357, 0.2792, 0.3147, 0.2794, 0.2937, 0.3202, 0.311, 0.2792, 0.3147, 0.2387, 0.2889, 0.2794, 0.2937, 0.1081, 0.6823, 0.1185, 0.6651, 0.1185, 0.7235, 0.5897, 0.866, 0.5758, 0.8661, 0.5859, 0.9087, 0.5897, 0.866, 0.5795, 0.8236, 0.5758, 0.8661, 0.5795, 0.8236, 0.5693, 0.823, 0.5758, 0.8661, 0.6509, 0.2693, 0.6509, 0.2794, 0.616, 0.2698, 0.6509, 0.2693, 0.6857, 0.2786, 0.6509, 0.2794, 0.6857, 0.2786, 0.6857, 0.2886, 0.6509, 0.2794, 0.6923, 0.6619, 0.6812, 0.6609, 0.6969, 0.6274, 0.6923, 0.6619, 0.6756, 0.6954, 0.6812, 0.6609, 0.6756, 0.6954, 0.6645, 0.6952, 0.6812, 0.6609, 0.3551, 0.3114, 0.3553, 0.3018, 0.39, 0.3119, 0.3551, 0.3114, 0.3201, 0.3011, 0.3553, 0.3018, 0.3201, 0.3011, 0.3202, 0.2912, 0.3553, 0.3018, 0.9411, 0.2778, 0.9584, 0.2524, 0.9541, 0.3036, 0.9361, 0.3101, 0.7887, 0.2917, 0.8908, 0.2813, 0.5731, 0.2719, 0.5731, 0.2819, 0.5301, 0.2736, 0.5731, 0.2719, 0.616, 0.2787, 0.5731, 0.2819, 0.616, 0.2787, 0.616, 0.2877, 0.5731, 0.2819, 0.6917, 0.5841, 0.6777, 0.5837, 0.6828, 0.5412, 0.6917, 0.5841, 0.6867, 0.6265, 0.6777, 0.5837, 0.6867, 0.6265, 0.6735, 0.6262, 0.6777, 0.5837, 0.4328, 0.3089, 0.433, 0.2965, 0.4756, 0.3062, 0.4328, 0.3089, 0.3902, 0.3011, 0.433, 0.2965, 0.3902, 0.3011, 0.39, 0.2903, 0.433, 0.2965, 0.6894, 0.5256, 0.6886, 0.5414, 0.6855, 0.5236, 0.5859, 0.9335, 0.5859, 0.9087, 0.5828, 0.9346, 0.5025, 0.3058, 0.4756, 0.3062, 0.5037, 0.3041, 0.6944, 0.5198, 0.6941, 0.5418, 0.6923, 0.5239, 0.5796, 0.9298, 0.5801, 0.9087, 0.5762, 0.9364, 0.5053, 0.3011, 0.4861, 0.3011, 0.5037, 0.2986, 0.3339, 0.7244, 0.3368, 0.7213, 0.3384, 0.7247, 0.5795, 0.8236, 0.584, 0.789, 0.5693, 0.823, 0.5795, 0.8236, 0.5963, 0.7888, 0.584, 0.789, 0.5963, 0.7888, 0.5997, 0.7542, 0.584, 0.789, 0.58, 0.7134, 0.5887, 0.7543, 0.5997, 0.7542, 0.58, 0.7134, 0.5704, 0.7126, 0.5887, 0.7543, 0.5704, 0.7126, 0.5766, 0.7536, 0.5887, 0.7543, 0.7269, 0.2843, 0.6857, 0.2786, 0.6857, 0.2688, 0.7269, 0.2843, 0.727, 0.2923, 0.6857, 0.2786, 0.727, 0.2923, 0.6857, 0.2886, 0.6857, 0.2786, 0.6756, 0.6954, 0.6832, 0.7365, 0.6645, 0.6952, 0.6756, 0.6954, 0.6927, 0.7375, 0.6832, 0.7365, 0.6927, 0.7375, 0.6969, 0.7968, 0.6832, 0.7365, 0.2794, 0.2937, 0.3201, 0.3011, 0.3202, 0.311, 0.2794, 0.2937, 0.2792, 0.2858, 0.3201, 0.3011, 0.2792, 0.2858, 0.3202, 0.2912, 0.3201, 0.3011, 0.5758, 0.8661, 0.5801, 0.9087, 0.5859, 0.9087, 0.4327, 0.3128, 0.4328, 0.3089, 0.4754, 0.3082, 0.5722, 0.8657, 0.5745, 0.9084, 0.5801, 0.9087, 0.6509, 0.2794, 0.616, 0.2787, 0.616, 0.2698, 0.6509, 0.2794, 0.6509, 0.2881, 0.616, 0.2787, 0.6509, 0.2881, 0.616, 0.2877, 0.616, 0.2787, 0.6812, 0.6609, 0.6867, 0.6265, 0.6969, 0.6274, 0.6812, 0.6609, 0.669, 0.6607, 0.6867, 0.6265, 0.669, 0.6607, 0.6735, 0.6262, 0.6867, 0.6265, 0.3553, 0.3018, 0.3902, 0.3011, 0.39, 0.3119, 0.3553, 0.3018, 0.3551, 0.2908, 0.3902, 0.3011, 0.3551, 0.2908, 0.39, 0.2903, 0.3902, 0.3011, 0.5301, 0.2736, 0.5301, 0.2787, 0.507, 0.2737, 0.5053, 0.3011, 0.5048, 0.3053, 0.5037, 0.3041, 0.5731, 0.2819, 0.5301, 0.2787, 0.5301, 0.2736, 0.5731, 0.2819, 0.5731, 0.2856, 0.5301, 0.2787, 0.5731, 0.2856, 0.5301, 0.2839, 0.5301, 0.2787, 0.6886, 0.5414, 0.6917, 0.5841, 0.6828, 0.5412, 0.3387, 0.3974, 0.3411, 0.4399, 0.3371, 0.4403, 0.3411, 0.4399, 0.3411, 0.4828, 0.3371, 0.4403, 0.433, 0.2965, 0.4757, 0.3011, 0.4756, 0.3062, 0.1026, 0.6402, 0.1065, 0.6409, 0.104, 0.6831, 0.4328, 0.2933, 0.4756, 0.2959, 0.4757, 0.3011, 0.6894, 0.5256, 0.6855, 0.5236, 0.6895, 0.5236, 0.4757, 0.3011, 0.4756, 0.2959, 0.4978, 0.2968, 0.5801, 0.9087, 0.5745, 0.9084, 0.5741, 0.9351, 0.6941, 0.5418, 0.6886, 0.5414, 0.6894, 0.5256, 0.5796, 0.9298, 0.5794, 0.9413, 0.5828, 0.9346, 0.5053, 0.3011, 0.4756, 0.3062, 0.4861, 0.3011, 0.5859, 0.9087, 0.5801, 0.9087, 0.5796, 0.9298, 0.6886, 0.5414, 0.6828, 0.5412, 0.6828, 0.5182, 0.5301, 0.2787, 0.5301, 0.2839, 0.5053, 0.2847, 0.3839, 0.6833, 0.3839, 0.7128, 0.3752, 0.684, 0.7682, 0.2613, 0.7783, 0.2525, 0.7887, 0.2917, 0.7783, 0.2525, 0.7992, 0.2525, 0.7887, 0.2917, 0.3784, 0.5357, 0.373, 0.5275, 0.3784, 0.4954, 0.05172, 0.2751, 0.2299, 0.275, 0.2198, 0.2781, 0.2387, 0.2889, 0.2383, 0.3185, 0.2178, 0.3142, 0.7682, 0.2786, 0.7682, 0.2613, 0.7887, 0.2917, 0.585, 0.6521, 0.5645, 0.6508, 0.5844, 0.6728, 0.585, 0.6521, 0.5844, 0.6728, 0.6067, 0.6727, 0.6153, 0.5066, 0.5645, 0.6508, 0.585, 0.6521, 0.7992, 0.2525, 0.8455, 0.2525, 0.7887, 0.2917, 0.7887, 0.2917, 0.8455, 0.2525, 0.8908, 0.2813, 0.8277, 0.5012, 0.828, 0.5181, 0.839, 0.501, 0.828, 0.5181, 0.8385, 0.5456, 0.839, 0.501, 0.9765, 0.2524, 0.9722, 0.2971, 0.9584, 0.2524, 0.9722, 0.2971, 0.9541, 0.3036, 0.9584, 0.2524, 0.9361, 0.3101, 0.9411, 0.2778, 0.9541, 0.3036, 0.8455, 0.2525, 0.9019, 0.2524, 0.8908, 0.2813, 0.8908, 0.2813, 0.9411, 0.2778, 0.9361, 0.3101, 0.8908, 0.2813, 0.9019, 0.2524, 0.9411, 0.2778, 0.9019, 0.2524, 0.9584, 0.2524, 0.9411, 0.2778, 0.5859, 0.9335, 0.5833, 0.9399, 0.5895, 0.9388, 0.3339, 0.7244, 0.3371, 0.7286, 0.3345, 0.7329, 0.397, 0.7212, 0.397, 0.7446, 0.3934, 0.7243, 0.5301, 0.2787, 0.5053, 0.2847, 0.5096, 0.2773, 0.3551, 0.4957, 0.3551, 0.504, 0.3526, 0.501, 0.4861, 0.3011, 0.4757, 0.3011, 0.4978, 0.2968, 0.2878, 0.4327, 0.3, 0.4346, 0.2953, 0.4318, 0.6123, 0.941, 0.5998, 0.9388, 0.602, 0.9412, 0.3336, 0.7578, 0.3272, 0.7572, 0.3324, 0.7528, 0.6828, 0.5182, 0.6696, 0.5127, 0.6776, 0.5114, 0.3384, 0.7579, 0.3343, 0.7577, 0.335, 0.7546, 0.6572, 0.508, 0.6696, 0.5127, 0.656, 0.5104, 0.5859, 0.9335, 0.5998, 0.9388, 0.5999, 0.9377, 0.4756, 0.3062, 0.4757, 0.3011, 0.4861, 0.3011, 0.4268, 0.7148, 0.4268, 0.7292, 0.4249, 0.721, 0.1347, 0.6523, 0.1358, 0.6518, 0.1354, 0.6538, 0.1392, 0.6593, 0.1404, 0.6585, 0.1415, 0.6597, 0.1285, 0.6669, 0.1311, 0.6665, 0.1286, 0.6679, 0.2878, 0.4327, 0.2999, 0.4268, 0.2892, 0.427, 0.2878, 0.4327, 0.2892, 0.427, 0.2852, 0.431, 0.1412, 0.6574, 0.1437, 0.657, 0.142, 0.6589, 0.3523, 0.4935, 0.3524, 0.495, 0.3514, 0.4941, 0.397, 0.7212, 0.3934, 0.7243, 0.39, 0.7216, 0.311, 0.4307, 0.3141, 0.4232, 0.3082, 0.4264, 0.1274, 0.6472, 0.1274, 0.6531, 0.1265, 0.6472, 0.2842, 0.423, 0.2838, 0.4223, 0.2826, 0.4255, 0.3228, 0.7567, 0.3272, 0.7572, 0.3232, 0.7585, 0.2869, 0.4227, 0.2868, 0.422, 0.285, 0.422, 0.6572, 0.508, 0.656, 0.5104, 0.6556, 0.5072, 0.654, 0.5071, 0.6548, 0.5099, 0.6531, 0.5097, 0.3339, 0.7244, 0.3345, 0.7329, 0.3284, 0.7302, 0.335, 0.7414, 0.3273, 0.7522, 0.3289, 0.7387, 0.3321, 0.7611, 0.333, 0.76, 0.3326, 0.7616, 0.2869, 0.4227, 0.2851, 0.4226, 0.2851, 0.4256, 0.3336, 0.7578, 0.333, 0.76, 0.3275, 0.759, 0.2842, 0.423, 0.2851, 0.4226, 0.2838, 0.4223, 0.398, 0.6919, 0.398, 0.6868, 0.4002, 0.6891, 0.6828, 0.5182, 0.686, 0.5104, 0.6857, 0.5205, 0.3267, 0.7238, 0.3342, 0.7205, 0.3339, 0.7244, 0.3601, 0.4957, 0.3567, 0.4928, 0.3601, 0.4885, 0.1464, 0.6699, 0.1425, 0.6659, 0.1464, 0.6655, 0.69, 0.5104, 0.6925, 0.5209, 0.6897, 0.5205, 0.69, 0.5104, 0.6932, 0.5115, 0.6925, 0.5209, 0.4002, 0.6999, 0.398, 0.6919, 0.4002, 0.6891, 0.3524, 0.4881, 0.3524, 0.4921, 0.3516, 0.49, 0.3301, 0.4928, 0.329, 0.4906, 0.3301, 0.4899, 0.3685, 0.5077, 0.3685, 0.5165, 0.3677, 0.5094, 0.6895, 0.5236, 0.6857, 0.5205, 0.6897, 0.5205, 0.6895, 0.5236, 0.6855, 0.5236, 0.6857, 0.5205, 0.1308, 0.672, 0.1308, 0.6776, 0.129, 0.6747, 0.5828, 0.9346, 0.5833, 0.9399, 0.5859, 0.9335, 0.5828, 0.9346, 0.5794, 0.9413, 0.5833, 0.9399, 0.3267, 0.7238, 0.3284, 0.7302, 0.3248, 0.7276, 0.3239, 0.7338, 0.3284, 0.7302, 0.3262, 0.7362, 0.3239, 0.7338, 0.3248, 0.7276, 0.3284, 0.7302, 0.3267, 0.7238, 0.3339, 0.7244, 0.3284, 0.7302, 0.3345, 0.7329, 0.3382, 0.7371, 0.335, 0.7414, 0.3345, 0.7329, 0.3371, 0.7286, 0.3382, 0.7371, 0.686, 0.5104, 0.6828, 0.5182, 0.6776, 0.5114, 0.3632, 0.5007, 0.3582, 0.4995, 0.3632, 0.4988, 0.3367, 0.7182, 0.3368, 0.7213, 0.3342, 0.7205, 0.3368, 0.7213, 0.3339, 0.7244, 0.3342, 0.7205, 0.2953, 0.4318, 0.3072, 0.4326, 0.3035, 0.4295, 0.2953, 0.4318, 0.3, 0.4346, 0.3072, 0.4326, 0.3, 0.4346, 0.3141, 0.4342, 0.3072, 0.4326, 0.3232, 0.7463, 0.3239, 0.7338, 0.3262, 0.7362, 0.602, 0.9412, 0.5998, 0.9388, 0.5895, 0.9388, 0.5998, 0.9388, 0.5859, 0.9335, 0.5895, 0.9388, 0.3324, 0.7528, 0.3273, 0.7522, 0.335, 0.7414, 0.3324, 0.7528, 0.3272, 0.7572, 0.3273, 0.7522, 0.3272, 0.7572, 0.3228, 0.7567, 0.3273, 0.7522, 0.3382, 0.7371, 0.335, 0.7546, 0.335, 0.7414, 0.335, 0.7546, 0.3382, 0.7371, 0.3384, 0.75, 0.6696, 0.5127, 0.6572, 0.508, 0.6649, 0.5095, 0.335, 0.7546, 0.3324, 0.7528, 0.335, 0.7414, 0.335, 0.7546, 0.3343, 0.7577, 0.3324, 0.7528, 0.3343, 0.7577, 0.3336, 0.7578, 0.3324, 0.7528, 0.2862, 0.4361, 0.3, 0.4346, 0.2878, 0.4327, 0.2862, 0.4361, 0.2999, 0.4366, 0.3, 0.4346, 0.2999, 0.4366, 0.3141, 0.4342, 0.3, 0.4346, 0.2995, 0.4217, 0.2868, 0.422, 0.2869, 0.4227, 0.5999, 0.9377, 0.5998, 0.9388, 0.6124, 0.9394, 0.5998, 0.9388, 0.6123, 0.941, 0.6124, 0.9394, 0.3082, 0.4264, 0.2953, 0.4318, 0.3035, 0.4295, 0.3082, 0.4264, 0.2999, 0.4268, 0.2953, 0.4318, 0.2999, 0.4268, 0.2878, 0.4327, 0.2953, 0.4318, 0.1354, 0.6538, 0.1368, 0.6534, 0.1369, 0.6552, 0.1354, 0.6538, 0.1358, 0.6518, 0.1368, 0.6534, 0.1358, 0.6518, 0.1369, 0.6508, 0.1368, 0.6534, 0.1415, 0.6597, 0.142, 0.6589, 0.1431, 0.6602, 0.1415, 0.6597, 0.1404, 0.6585, 0.142, 0.6589, 0.1404, 0.6585, 0.1412, 0.6574, 0.142, 0.6589, 0.3514, 0.4941, 0.3524, 0.4921, 0.3523, 0.4935, 0.1286, 0.6679, 0.1311, 0.6665, 0.1311, 0.668, 0.2832, 0.4345, 0.2838, 0.4336, 0.2834, 0.4331, 0.3343, 0.7577, 0.3384, 0.7579, 0.3378, 0.7594, 0.2892, 0.427, 0.2995, 0.4217, 0.2869, 0.4227, 0.2892, 0.427, 0.2999, 0.4268, 0.2995, 0.4217, 0.2999, 0.4268, 0.3141, 0.4232, 0.2995, 0.4217, 0.2852, 0.431, 0.2851, 0.4256, 0.2834, 0.4314, 0.2852, 0.431, 0.2892, 0.427, 0.2851, 0.4256, 0.2892, 0.427, 0.2869, 0.4227, 0.2851, 0.4256, 0.142, 0.6589, 0.1437, 0.6598, 0.1431, 0.6602, 0.142, 0.6589, 0.1437, 0.657, 0.1437, 0.6598, 0.1, 0.6077, 0.09985, 0.6065, 0.1, 0.6052, 0.3336, 0.7578, 0.3343, 0.7577, 0.3343, 0.7599, 0.1265, 0.6472, 0.1265, 0.6531, 0.1256, 0.6478, 0.1265, 0.6472, 0.1274, 0.6531, 0.1265, 0.6531, 0.1274, 0.6531, 0.1272, 0.6556, 0.1265, 0.6531, 0.1265, 0.6531, 0.1259, 0.6532, 0.1256, 0.6478, 0.1265, 0.6531, 0.1268, 0.6562, 0.1259, 0.6532, 0.1268, 0.6562, 0.1262, 0.6563, 0.1259, 0.6532, 0.3232, 0.7585, 0.3275, 0.759, 0.3236, 0.7597, 0.3232, 0.7585, 0.3272, 0.7572, 0.3275, 0.759, 0.3272, 0.7572, 0.3336, 0.7578, 0.3275, 0.759, 0.6142, 0.9399, 0.6142, 0.9409, 0.6153, 0.9408, 0.6142, 0.9399, 0.6124, 0.9394, 0.6142, 0.9409, 0.6124, 0.9394, 0.6123, 0.941, 0.6142, 0.9409, 0.6556, 0.5072, 0.6548, 0.5099, 0.654, 0.5071, 0.6556, 0.5072, 0.656, 0.5104, 0.6548, 0.5099, 0.2862, 0.4361, 0.2878, 0.4327, 0.2849, 0.4354, 0.2832, 0.4345, 0.2855, 0.4334, 0.2838, 0.4336, 0.2832, 0.4345, 0.2849, 0.4354, 0.2855, 0.4334, 0.2849, 0.4354, 0.2878, 0.4327, 0.2855, 0.4334, 0.3284, 0.7302, 0.3289, 0.7387, 0.3262, 0.7362, 0.3284, 0.7302, 0.3345, 0.7329, 0.3289, 0.7387, 0.3345, 0.7329, 0.335, 0.7414, 0.3289, 0.7387, 0.3289, 0.7387, 0.3232, 0.7463, 0.3262, 0.7362, 0.3289, 0.7387, 0.3273, 0.7522, 0.3232, 0.7463, 0.3273, 0.7522, 0.3228, 0.7567, 0.3232, 0.7463, 0.1361, 0.6559, 0.1354, 0.6538, 0.1369, 0.6552, 0.1361, 0.6559, 0.1347, 0.6545, 0.1354, 0.6538, 0.1347, 0.6545, 0.1347, 0.6523, 0.1354, 0.6538, 0.2851, 0.4256, 0.2833, 0.4255, 0.2834, 0.4314, 0.2851, 0.4256, 0.2851, 0.4226, 0.2833, 0.4255, 0.2851, 0.4226, 0.2842, 0.423, 0.2833, 0.4255, 0.3275, 0.759, 0.3266, 0.7611, 0.3236, 0.7597, 0.3275, 0.759, 0.333, 0.76, 0.3266, 0.7611, 0.333, 0.76, 0.3321, 0.7611, 0.3266, 0.7611, 0.6153, 0.9402, 0.6142, 0.9399, 0.6153, 0.9408, 0.6153, 0.9402, 0.6142, 0.9393, 0.6142, 0.9399, 0.6142, 0.9393, 0.6124, 0.9391, 0.6142, 0.9399, 0.6925, 0.5209, 0.6895, 0.5236, 0.6897, 0.5205, 0.6925, 0.5209, 0.6923, 0.5239, 0.6895, 0.5236, 0.6923, 0.5239, 0.6894, 0.5256, 0.6895, 0.5236, 0.6857, 0.5205, 0.69, 0.5104, 0.6897, 0.5205, 0.6857, 0.5205, 0.686, 0.5104, 0.69, 0.5104, 0.3371, 0.7286, 0.3339, 0.7244, 0.3384, 0.7247, 0.6886, 0.5414, 0.6828, 0.5182, 0.6855, 0.5236, 0.5859, 0.9087, 0.5796, 0.9298, 0.5828, 0.9346, 0.4756, 0.3062, 0.5053, 0.3011, 0.5037, 0.3041, 0.6941, 0.5418, 0.6894, 0.5256, 0.6923, 0.5239, 0.5801, 0.9087, 0.5741, 0.9351, 0.5762, 0.9364, 0.4861, 0.3011, 0.4978, 0.2968, 0.5037, 0.2986, 0.311, 0.4307, 0.3035, 0.4295, 0.3072, 0.4326, 0.3035, 0.4295, 0.311, 0.4307, 0.3082, 0.4264, 0.3343, 0.7577, 0.3378, 0.7594, 0.3343, 0.7599, 0.3364, 0.7609, 0.3354, 0.7613, 0.3343, 0.7599, 0.3364, 0.7609, 0.3343, 0.7599, 0.3378, 0.7594, 0.6696, 0.5127, 0.6649, 0.5095, 0.6776, 0.5114, 0.3384, 0.7579, 0.335, 0.7546, 0.3384, 0.75, 0.9361, 0.1949, 1.0, 0.1118, 0.9541, 0.2014, 0.9767, 0.1033, 0.9829, 0.01528, 1.0, 0.1118, 0.7518, 0.5504, 0.7811, 0.6461, 0.7553, 0.6465, 0.2662, 0.4921, 0.1735, 0.5016, 0.2644, 0.5197, 0.9939, 0.01931, 0.9844, 0.0, 0.9925, 0.00404, 0.006391, 0.1343, 0.02334, 0.03769, 0.0298, 0.1258, 0.7811, 0.6461, 0.7767, 0.7388, 0.7553, 0.6465, 0.1735, 0.5016, 0.08505, 0.511, 0.1735, 0.5371, 0.5353, 0.7542, 0.5196, 0.789, 0.5243, 0.7543, 0.2198, 0.272, 0.2178, 0.2359, 0.2387, 0.2612, 0.7682, 0.2091, 0.7887, 0.2134, 0.7682, 0.2264, 0.5421, 0.6519, 0.5423, 0.6727, 0.5206, 0.6521, 0.5423, 0.6727, 0.5388, 0.7134, 0.52, 0.6728, 0.7682, 0.2437, 0.727, 0.2418, 0.7682, 0.2264, 0.697, 0.7968, 0.6832, 0.7365, 0.6784, 0.7606, 0.2383, 0.2316, 0.2792, 0.2353, 0.2387, 0.2612, 0.5284, 0.8234, 0.5253, 0.866, 0.5151, 0.8236, 0.6857, 0.2363, 0.6509, 0.2359, 0.6857, 0.2264, 0.6877, 0.6965, 0.6923, 0.6619, 0.6756, 0.6954, 0.3202, 0.239, 0.3551, 0.2385, 0.3201, 0.2489, 0.616, 0.2354, 0.5731, 0.2333, 0.616, 0.2265, 0.697, 0.6274, 0.6917, 0.5841, 0.6867, 0.6265, 0.39, 0.2381, 0.4328, 0.2411, 0.3902, 0.2489, 0.7602, 0.7808, 0.763, 0.7767, 0.7844, 0.7804, 0.01219, 0.04171, 0.01876, 0.0, 0.02334, 0.03769, 0.7795, 0.7616, 0.7809, 0.7764, 0.763, 0.7767, 0.08505, 0.511, 0.06985, 0.5298, 0.08505, 0.5279, 0.3561, 0.4708, 0.3561, 0.4836, 0.3504, 0.4756, 0.4126, 0.6813, 0.4126, 0.7006, 0.407, 0.6952, 0.7913, 0.7585, 0.7923, 0.7634, 0.7884, 0.756, 0.06225, 0.5307, 0.06446, 0.54, 0.06985, 0.5298, 0.7786, 0.754, 0.7891, 0.7609, 0.7795, 0.7616, 0.3617, 0.4823, 0.3679, 0.4747, 0.3679, 0.4877, 0.7518, 0.5504, 0.7575, 0.5226, 0.7814, 0.5222, 0.305, 0.6424, 0.318, 0.6686, 0.2881, 0.6546, 0.2881, 0.6546, 0.2787, 0.6333, 0.305, 0.6424, 0.4181, 0.4273, 0.4045, 0.4273, 0.4185, 0.3974, 0.07052, 0.6208, 0.0343, 0.6201, 0.06909, 0.5991, 0.4045, 0.4273, 0.3688, 0.4273, 0.4048, 0.3974, 0.08249, 0.6406, 0.06893, 0.642, 0.08408, 0.6194, 0.0343, 0.6201, 0.0154, 0.6214, 0.0343, 0.6009, 0.3688, 0.4273, 0.3519, 0.4272, 0.3692, 0.4009, 0.06893, 0.642, 0.0329, 0.6387, 0.07052, 0.6208, 0.2309, 0.6429, 0.227, 0.6728, 0.2248, 0.6728, 0.1492, 0.6098, 0.1559, 0.6238, 0.1375, 0.6075, 0.1375, 0.6075, 0.1279, 0.6301, 0.1279, 0.6146, 0.0329, 0.6387, 0.01459, 0.6321, 0.0343, 0.6201, 0.2655, 0.6465, 0.2839, 0.6728, 0.2646, 0.6728, 0.03444, 0.2306, 0.006391, 0.1343, 0.05287, 0.224, 0.7811, 0.6461, 0.771, 0.5483, 0.7919, 0.5498, 0.7814, 0.5222, 0.771, 0.5483, 0.7518, 0.5504, 0.3178, 0.6052, 0.305, 0.6241, 0.2879, 0.6119, 0.305, 0.6241, 0.2787, 0.6333, 0.2879, 0.6119, 0.9767, 0.1033, 1.0, 0.1118, 0.9361, 0.1949, 1.0, 0.1118, 0.9829, 0.01528, 0.9939, 0.01931, 0.07077, 0.2174, 0.006391, 0.1343, 0.0298, 0.1258, 0.4958, 0.5052, 0.5233, 0.5074, 0.5, 0.6508, 0.2662, 0.5473, 0.1735, 0.5016, 0.1735, 0.5371, 0.9829, 0.01528, 0.9844, 0.0, 0.9939, 0.01931, 0.01219, 0.04171, 0.02334, 0.03769, 0.006391, 0.1343, 0.7553, 0.6465, 0.7767, 0.7388, 0.7645, 0.7389, 0.1735, 0.5371, 0.08505, 0.511, 0.08505, 0.5279, 0.5284, 0.8234, 0.5151, 0.8236, 0.5318, 0.7888, 0.5, 0.6508, 0.52, 0.6728, 0.4999, 0.6716, 0.4999, 0.6716, 0.5156, 0.7134, 0.506, 0.7126, 0.7682, 0.2091, 0.7269, 0.2208, 0.727, 0.2128, 0.6877, 0.6965, 0.6756, 0.6954, 0.6927, 0.7375, 0.2198, 0.272, 0.2794, 0.2564, 0.2792, 0.2642, 0.39, 0.2381, 0.4327, 0.2371, 0.4328, 0.2411, 0.6857, 0.2166, 0.6509, 0.2257, 0.6509, 0.2171, 0.6645, 0.6952, 0.6813, 0.6609, 0.669, 0.6607, 0.3202, 0.2588, 0.3553, 0.2482, 0.3551, 0.2592, 0.616, 0.2176, 0.5731, 0.2233, 0.5731, 0.2197, 0.6941, 0.5418, 0.6886, 0.5414, 0.6953, 0.5846, 0.437, 0.734, 0.4332, 0.6918, 0.437, 0.6912, 0.5152, 0.9298, 0.515, 0.9413, 0.511, 0.9375, 0.7844, 0.7804, 0.763, 0.7767, 0.7809, 0.7764, 0.763, 0.7767, 0.7602, 0.7808, 0.7645, 0.7389, 0.7767, 0.7388, 0.7786, 0.754, 0.7645, 0.7389, 0.7645, 0.7389, 0.7786, 0.754, 0.763, 0.7767, 0.763, 0.7767, 0.7786, 0.754, 0.7795, 0.7616, 0.04754, 0.5071, 0.06985, 0.5298, 0.08505, 0.511, 0.04754, 0.5317, 0.06225, 0.5307, 0.04754, 0.5071, 0.04754, 0.5071, 0.06225, 0.5307, 0.06985, 0.5298, 0.7891, 0.7609, 0.7923, 0.7634, 0.7795, 0.7616, 0.7809, 0.7764, 0.7795, 0.7616, 0.7844, 0.7804, 0.7884, 0.756, 0.7923, 0.7634, 0.7891, 0.7609, 0.06985, 0.5298, 0.06446, 0.54, 0.06931, 0.539, 0.7884, 0.756, 0.7891, 0.7609, 0.7786, 0.754, 0.356, 0.5107, 0.356, 0.5237, 0.3546, 0.5202, 0.4185, 0.3974, 0.4045, 0.4273, 0.4048, 0.3974, 0.06909, 0.5991, 0.0343, 0.6201, 0.0343, 0.6009, 0.4048, 0.3974, 0.3688, 0.4273, 0.3692, 0.4009, 0.08408, 0.6194, 0.06893, 0.642, 0.07052, 0.6208, 0.2263, 0.7158, 0.2246, 0.7162, 0.2241, 0.6855, 0.0343, 0.6009, 0.0154, 0.6214, 0.0154, 0.6103, 0.3692, 0.4009, 0.3519, 0.4272, 0.3522, 0.412, 0.07052, 0.6208, 0.0329, 0.6387, 0.0343, 0.6201, 0.2655, 0.6465, 0.2646, 0.6728, 0.2309, 0.6429, 0.1375, 0.6075, 0.1559, 0.6238, 0.1419, 0.627, 0.1419, 0.627, 0.1279, 0.6301, 0.1375, 0.6075, 0.0343, 0.6201, 0.01459, 0.6321, 0.0154, 0.6214, 0.2844, 0.6577, 0.2839, 0.6728, 0.2655, 0.6465, 0.5421, 0.6519, 0.5206, 0.6521, 0.5509, 0.5066, 0.9019, 0.2525, 0.9411, 0.2272, 0.9584, 0.2526, 0.305, 0.6424, 0.2787, 0.6333, 0.305, 0.6241, 0.4201, 0.7457, 0.443, 0.767, 0.4201, 0.764, 0.08408, 0.5976, 0.07052, 0.6208, 0.06909, 0.5991, 0.08865, 0.6467, 0.07256, 0.6766, 0.07352, 0.6467, 0.07052, 0.6208, 0.08408, 0.5976, 0.08408, 0.6194, 0.2646, 0.6728, 0.227, 0.6728, 0.2309, 0.6429, 0.07256, 0.6766, 0.08865, 0.6467, 0.08236, 0.6766, 0.443, 0.7428, 0.443, 0.767, 0.4201, 0.7457, 0.8908, 0.2237, 0.9411, 0.2272, 0.9019, 0.2525, 0.0227, 0.2582, 0.0227, 0.2751, 2.802e-08, 0.2623, 0.318, 0.6686, 0.305, 0.6424, 0.3179, 0.6424, 0.0227, 0.2582, 0.03444, 0.2306, 0.0227, 0.2751, 0.03444, 0.2306, 0.04153, 0.2453, 0.0227, 0.2751, 0.0227, 0.2751, 0.04153, 0.2453, 0.05185, 0.2548, 0.2178, 0.2359, 0.05185, 0.2548, 0.07077, 0.2174, 0.05185, 0.2548, 0.05172, 0.2751, 0.0227, 0.2751, 0.05185, 0.2548, 0.2178, 0.2359, 0.05172, 0.2751, 0.2198, 0.272, 0.05172, 0.2751, 0.2178, 0.2359, 0.4084, 0.7482, 0.4084, 0.7708, 0.3954, 0.7483, 2.802e-08, 0.2623, 0.0227, 0.2751, 1.401e-08, 0.2752, 0.07077, 0.2174, 0.04153, 0.2453, 0.05287, 0.224, 0.05185, 0.2548, 0.04153, 0.2453, 0.07077, 0.2174, 0.9541, 0.2014, 1.0, 0.1118, 0.9722, 0.208, 0.2644, 0.5197, 0.1735, 0.5016, 0.2662, 0.5473, 0.05287, 0.224, 0.006391, 0.1343, 0.07077, 0.2174, 0.7518, 0.5504, 0.771, 0.5483, 0.7811, 0.6461, 0.7919, 0.5498, 0.771, 0.5483, 0.7814, 0.5222, 0.5, 0.6508, 0.5233, 0.5074, 0.5509, 0.5066, 0.05287, 0.224, 0.04153, 0.2453, 0.03444, 0.2306, 0.5196, 0.789, 0.5049, 0.823, 0.5085, 0.7883, 0.5196, 0.789, 0.5085, 0.7883, 0.5243, 0.7543, 0.5243, 0.7543, 0.5085, 0.7883, 0.5122, 0.7536, 0.5388, 0.7134, 0.5353, 0.7542, 0.5156, 0.7134, 0.5388, 0.7134, 0.5156, 0.7134, 0.52, 0.6728, 0.52, 0.6728, 0.5156, 0.7134, 0.4999, 0.6716, 0.727, 0.2418, 0.6857, 0.2363, 0.7269, 0.2208, 0.727, 0.2418, 0.7269, 0.2208, 0.7682, 0.2264, 0.7682, 0.2264, 0.7269, 0.2208, 0.7682, 0.2091, 0.6832, 0.7365, 0.6645, 0.6952, 0.66, 0.7357, 0.6832, 0.7365, 0.66, 0.7357, 0.6784, 0.7606, 0.6784, 0.7606, 0.66, 0.7357, 0.649, 0.7762, 0.2792, 0.2353, 0.3202, 0.239, 0.2794, 0.2564, 0.2792, 0.2353, 0.2794, 0.2564, 0.2387, 0.2612, 0.1112, 0.6464, 0.1216, 0.6052, 0.1216, 0.6636, 0.5253, 0.866, 0.5215, 0.9087, 0.5114, 0.8661, 0.5253, 0.866, 0.5114, 0.8661, 0.5151, 0.8236, 0.5151, 0.8236, 0.5114, 0.8661, 0.5049, 0.823, 0.6509, 0.2359, 0.616, 0.2354, 0.6509, 0.2257, 0.6509, 0.2359, 0.6509, 0.2257, 0.6857, 0.2264, 0.6857, 0.2264, 0.6509, 0.2257, 0.6857, 0.2166, 0.6923, 0.6619, 0.697, 0.6274, 0.6813, 0.6609, 0.6923, 0.6619, 0.6813, 0.6609, 0.6756, 0.6954, 0.6756, 0.6954, 0.6813, 0.6609, 0.6645, 0.6952, 0.3551, 0.2385, 0.39, 0.2381, 0.3553, 0.2482, 0.3551, 0.2385, 0.3553, 0.2482, 0.3201, 0.2489, 0.3201, 0.2489, 0.3553, 0.2482, 0.3202, 0.2588, 0.9361, 0.1949, 0.8908, 0.2237, 0.7887, 0.2134, 0.5731, 0.2333, 0.5301, 0.2317, 0.5731, 0.2233, 0.5731, 0.2333, 0.5731, 0.2233, 0.616, 0.2265, 0.616, 0.2265, 0.5731, 0.2233, 0.616, 0.2176, 0.6917, 0.5841, 0.6828, 0.5412, 0.6777, 0.5837, 0.6917, 0.5841, 0.6777, 0.5837, 0.6867, 0.6265, 0.6867, 0.6265, 0.6777, 0.5837, 0.6735, 0.6262, 0.4328, 0.2411, 0.4756, 0.2437, 0.433, 0.2534, 0.4328, 0.2411, 0.433, 0.2534, 0.3902, 0.2489, 0.3902, 0.2489, 0.433, 0.2534, 0.39, 0.2597, 0.6894, 0.5256, 0.6855, 0.5236, 0.6886, 0.5414, 0.5215, 0.9335, 0.5184, 0.9346, 0.5215, 0.9087, 0.5025, 0.2441, 0.5037, 0.2459, 0.4756, 0.2437, 0.6944, 0.5198, 0.6923, 0.5239, 0.6941, 0.5418, 0.5152, 0.9298, 0.5118, 0.9364, 0.5157, 0.9087, 0.5053, 0.2488, 0.5037, 0.2513, 0.4861, 0.2488, 0.3615, 0.7548, 0.3662, 0.7544, 0.3647, 0.7579, 0.5151, 0.8236, 0.5049, 0.823, 0.5196, 0.789, 0.5151, 0.8236, 0.5196, 0.789, 0.5318, 0.7888, 0.5318, 0.7888, 0.5196, 0.789, 0.5353, 0.7542, 0.5156, 0.7134, 0.5353, 0.7542, 0.5243, 0.7543, 0.5156, 0.7134, 0.5243, 0.7543, 0.506, 0.7126, 0.506, 0.7126, 0.5243, 0.7543, 0.5122, 0.7536, 0.7269, 0.2208, 0.6857, 0.2363, 0.6857, 0.2264, 0.7269, 0.2208, 0.6857, 0.2264, 0.727, 0.2128, 0.727, 0.2128, 0.6857, 0.2264, 0.6857, 0.2166, 0.6756, 0.6954, 0.6645, 0.6952, 0.6832, 0.7365, 0.6756, 0.6954, 0.6832, 0.7365, 0.6927, 0.7375, 0.6927, 0.7375, 0.6832, 0.7365, 0.697, 0.7968, 0.2794, 0.2564, 0.3202, 0.239, 0.3201, 0.2489, 0.2794, 0.2564, 0.3201, 0.2489, 0.2792, 0.2642, 0.2792, 0.2642, 0.3201, 0.2489, 0.3202, 0.2588, 0.5114, 0.8661, 0.5215, 0.9087, 0.5157, 0.9087, 0.4327, 0.2371, 0.4754, 0.2417, 0.4328, 0.2411, 0.5078, 0.8657, 0.5157, 0.9087, 0.5101, 0.9084, 0.6509, 0.2257, 0.616, 0.2354, 0.616, 0.2265, 0.6509, 0.2257, 0.616, 0.2265, 0.6509, 0.2171, 0.6509, 0.2171, 0.616, 0.2265, 0.616, 0.2176, 0.6813, 0.6609, 0.697, 0.6274, 0.6867, 0.6265, 0.6813, 0.6609, 0.6867, 0.6265, 0.669, 0.6607, 0.669, 0.6607, 0.6867, 0.6265, 0.6735, 0.6262, 0.3553, 0.2482, 0.39, 0.2381, 0.3902, 0.2489, 0.3553, 0.2482, 0.3902, 0.2489, 0.3551, 0.2592, 0.3551, 0.2592, 0.3902, 0.2489, 0.39, 0.2597, 0.5301, 0.2317, 0.507, 0.2315, 0.5301, 0.2265, 0.5053, 0.2488, 0.5037, 0.2459, 0.5048, 0.2446, 0.5731, 0.2233, 0.5301, 0.2317, 0.5301, 0.2265, 0.5731, 0.2233, 0.5301, 0.2265, 0.5731, 0.2197, 0.5731, 0.2197, 0.5301, 0.2265, 0.5301, 0.2214, 0.6886, 0.5414, 0.6828, 0.5412, 0.6917, 0.5841, 0.09544, 0.6968, 0.09389, 0.6539, 0.0978, 0.6543, 0.0978, 0.6543, 0.09389, 0.6539, 0.0978, 0.6114, 0.433, 0.2534, 0.4756, 0.2437, 0.4757, 0.2488, 0.4332, 0.6918, 0.4346, 0.649, 0.437, 0.6912, 0.4328, 0.2566, 0.4757, 0.2488, 0.4756, 0.254, 0.6894, 0.5256, 0.6895, 0.5236, 0.6855, 0.5236, 0.4757, 0.2488, 0.4978, 0.2531, 0.4756, 0.254, 0.5157, 0.9087, 0.5097, 0.9351, 0.5101, 0.9084, 0.6941, 0.5418, 0.6894, 0.5256, 0.6886, 0.5414, 0.5152, 0.9298, 0.5184, 0.9346, 0.515, 0.9413, 0.5053, 0.2488, 0.4861, 0.2488, 0.4756, 0.2437, 0.5215, 0.9087, 0.5152, 0.9298, 0.5157, 0.9087, 0.6886, 0.5414, 0.6829, 0.5182, 0.6828, 0.5412, 0.5301, 0.2265, 0.5053, 0.2205, 0.5301, 0.2214, 0.3672, 0.6889, 0.3752, 0.684, 0.3839, 0.7128, 0.7682, 0.2437, 0.7887, 0.2134, 0.7783, 0.2525, 0.7783, 0.2525, 0.7887, 0.2134, 0.7992, 0.2525, 0.425, 0.46, 0.425, 0.5003, 0.4196, 0.4682, 0.05172, 0.2751, 0.2198, 0.272, 0.2299, 0.275, 0.2387, 0.2612, 0.2178, 0.2359, 0.2383, 0.2316, 0.7682, 0.2264, 0.7887, 0.2134, 0.7682, 0.2437, 0.5206, 0.6521, 0.52, 0.6728, 0.5, 0.6508, 0.5206, 0.6521, 0.5423, 0.6727, 0.52, 0.6728, 0.5509, 0.5066, 0.5206, 0.6521, 0.5, 0.6508, 0.7992, 0.2525, 0.7887, 0.2134, 0.8455, 0.2525, 0.7887, 0.2134, 0.8908, 0.2237, 0.8455, 0.2525, 0.9765, 0.2526, 0.9584, 0.2526, 0.9722, 0.208, 0.7814, 0.5222, 0.7923, 0.5052, 0.7919, 0.5498, 0.9361, 0.1949, 0.9541, 0.2014, 0.9411, 0.2272, 0.8908, 0.2237, 0.9361, 0.1949, 0.9411, 0.2272, 0.305, 0.6241, 0.3178, 0.6052, 0.318, 0.6241, 0.5215, 0.9335, 0.525, 0.9388, 0.5188, 0.9399, 0.3615, 0.7548, 0.3623, 0.7463, 0.3649, 0.7506, 0.4104, 0.7324, 0.4068, 0.7293, 0.4104, 0.709, 0.5301, 0.2265, 0.5096, 0.2279, 0.5053, 0.2205, 0.3381, 0.5028, 0.3357, 0.4975, 0.3381, 0.4945, 0.4861, 0.2488, 0.4978, 0.2531, 0.4757, 0.2488, 0.2884, 0.4499, 0.296, 0.4489, 0.3007, 0.4517, 0.5479, 0.941, 0.5376, 0.9412, 0.5354, 0.9388, 0.3616, 0.7213, 0.3603, 0.7264, 0.3551, 0.7219, 0.6829, 0.5182, 0.6776, 0.5114, 0.6696, 0.5127, 0.3664, 0.7213, 0.3629, 0.7246, 0.3623, 0.7215, 0.6572, 0.508, 0.656, 0.5104, 0.6696, 0.5127, 0.5215, 0.9335, 0.5354, 0.9377, 0.5354, 0.9388, 0.4756, 0.2437, 0.4861, 0.2488, 0.4757, 0.2488, 0.3967, 0.7152, 0.3948, 0.709, 0.3967, 0.7009, 0.1383, 0.6774, 0.1391, 0.6758, 0.1395, 0.6778, 0.1389, 0.6511, 0.1411, 0.6507, 0.1401, 0.6519, 0.1287, 0.6637, 0.1288, 0.6627, 0.1313, 0.6641, 0.2884, 0.4499, 0.2898, 0.4442, 0.3005, 0.444, 0.2884, 0.4499, 0.2859, 0.4482, 0.2898, 0.4442, 0.1408, 0.6531, 0.1417, 0.6515, 0.1433, 0.6535, 0.3647, 0.5117, 0.3638, 0.511, 0.3648, 0.5102, 0.4104, 0.7324, 0.4034, 0.7321, 0.4068, 0.7293, 0.3116, 0.4479, 0.3088, 0.4436, 0.3147, 0.4404, 0.1358, 0.6703, 0.1349, 0.6703, 0.1358, 0.6644, 0.2849, 0.4401, 0.2833, 0.4426, 0.2844, 0.4395, 0.3508, 0.7224, 0.3512, 0.7206, 0.3551, 0.7219, 0.2875, 0.4399, 0.2856, 0.4391, 0.2875, 0.4391, 0.6572, 0.508, 0.6556, 0.5072, 0.656, 0.5104, 0.654, 0.5071, 0.6531, 0.5097, 0.6548, 0.5099, 0.3615, 0.7548, 0.3561, 0.7489, 0.3623, 0.7463, 0.363, 0.7378, 0.3568, 0.7404, 0.3552, 0.7269, 0.3601, 0.7181, 0.3606, 0.7176, 0.361, 0.7192, 0.2875, 0.4399, 0.2858, 0.4428, 0.2857, 0.4397, 0.3616, 0.7213, 0.3555, 0.7201, 0.361, 0.7192, 0.2849, 0.4401, 0.2844, 0.4395, 0.2857, 0.4397, 0.3916, 0.6875, 0.3938, 0.6903, 0.3916, 0.6925, 0.6829, 0.5182, 0.6857, 0.5205, 0.686, 0.5104, 0.3543, 0.7553, 0.3615, 0.7548, 0.3618, 0.7587, 0.336, 0.4828, 0.336, 0.49, 0.3326, 0.4857, 0.3577, 0.7592, 0.3618, 0.7587, 0.3622, 0.7626, 0.69, 0.5104, 0.6897, 0.5205, 0.6925, 0.5209, 0.69, 0.5104, 0.6925, 0.5209, 0.6932, 0.5115, 0.3938, 0.6794, 0.3938, 0.6903, 0.3916, 0.6875, 0.5089, 0.9362, 0.5097, 0.9351, 0.5118, 0.9364, 0.5089, 0.9362, 0.5118, 0.9364, 0.511, 0.9375, 0.422, 0.7121, 0.4213, 0.7104, 0.422, 0.7032, 0.6895, 0.5236, 0.6897, 0.5205, 0.6857, 0.5205, 0.6895, 0.5236, 0.6857, 0.5205, 0.6855, 0.5236, 0.1315, 0.659, 0.1297, 0.6564, 0.1315, 0.6534, 0.5184, 0.9346, 0.5215, 0.9335, 0.5188, 0.9399, 0.5184, 0.9346, 0.5188, 0.9399, 0.515, 0.9413, 0.3543, 0.7553, 0.3526, 0.7515, 0.3561, 0.7489, 0.3519, 0.7453, 0.354, 0.7429, 0.3561, 0.7489, 0.3519, 0.7453, 0.3561, 0.7489, 0.3526, 0.7515, 0.3543, 0.7553, 0.3561, 0.7489, 0.3615, 0.7548, 0.3623, 0.7463, 0.363, 0.7378, 0.3662, 0.7421, 0.3623, 0.7463, 0.3662, 0.7421, 0.3649, 0.7506, 0.686, 0.5104, 0.6776, 0.5114, 0.6829, 0.5182, 0.3646, 0.761, 0.3622, 0.7626, 0.3618, 0.7587, 0.3646, 0.761, 0.3618, 0.7587, 0.3647, 0.7579, 0.3647, 0.7579, 0.3618, 0.7587, 0.3615, 0.7548, 0.296, 0.4489, 0.3042, 0.4467, 0.3079, 0.4497, 0.296, 0.4489, 0.3079, 0.4497, 0.3007, 0.4517, 0.3007, 0.4517, 0.3079, 0.4497, 0.3147, 0.4514, 0.3511, 0.7327, 0.354, 0.7429, 0.3519, 0.7453, 0.5376, 0.9412, 0.525, 0.9388, 0.5354, 0.9388, 0.5354, 0.9388, 0.525, 0.9388, 0.5215, 0.9335, 0.3603, 0.7264, 0.363, 0.7378, 0.3552, 0.7269, 0.3603, 0.7264, 0.3552, 0.7269, 0.3551, 0.7219, 0.3551, 0.7219, 0.3552, 0.7269, 0.3508, 0.7224, 0.3662, 0.7421, 0.363, 0.7378, 0.3629, 0.7246, 0.3629, 0.7246, 0.3664, 0.7291, 0.3662, 0.7421, 0.6696, 0.5127, 0.6649, 0.5095, 0.6572, 0.508, 0.3629, 0.7246, 0.363, 0.7378, 0.3603, 0.7264, 0.3629, 0.7246, 0.3603, 0.7264, 0.3623, 0.7215, 0.3623, 0.7215, 0.3603, 0.7264, 0.3616, 0.7213, 0.2868, 0.4533, 0.2884, 0.4499, 0.3007, 0.4517, 0.2868, 0.4533, 0.3007, 0.4517, 0.3005, 0.4538, 0.3005, 0.4538, 0.3007, 0.4517, 0.3147, 0.4514, 0.3001, 0.4389, 0.2875, 0.4399, 0.2875, 0.4391, 0.5354, 0.9377, 0.548, 0.9394, 0.5354, 0.9388, 0.5354, 0.9388, 0.548, 0.9394, 0.5479, 0.941, 0.3088, 0.4436, 0.3042, 0.4467, 0.296, 0.4489, 0.3088, 0.4436, 0.296, 0.4489, 0.3005, 0.444, 0.3005, 0.444, 0.296, 0.4489, 0.2884, 0.4499, 0.1391, 0.6758, 0.1405, 0.6744, 0.1405, 0.6763, 0.1391, 0.6758, 0.1405, 0.6763, 0.1395, 0.6778, 0.1395, 0.6778, 0.1405, 0.6763, 0.1405, 0.6788, 0.1411, 0.6507, 0.1427, 0.6503, 0.1417, 0.6515, 0.1411, 0.6507, 0.1417, 0.6515, 0.1401, 0.6519, 0.1401, 0.6519, 0.1417, 0.6515, 0.1408, 0.6531, 0.3638, 0.511, 0.3647, 0.5117, 0.3648, 0.513, 0.1288, 0.6627, 0.1313, 0.6626, 0.1313, 0.6641, 0.2838, 0.4517, 0.284, 0.4503, 0.2845, 0.4507, 0.3623, 0.7215, 0.3657, 0.7197, 0.3664, 0.7213, 0.2898, 0.4442, 0.2875, 0.4399, 0.3001, 0.4389, 0.2898, 0.4442, 0.3001, 0.4389, 0.3005, 0.444, 0.3005, 0.444, 0.3001, 0.4389, 0.3147, 0.4404, 0.2859, 0.4482, 0.284, 0.4485, 0.2858, 0.4428, 0.2859, 0.4482, 0.2858, 0.4428, 0.2898, 0.4442, 0.2898, 0.4442, 0.2858, 0.4428, 0.2875, 0.4399, 0.1417, 0.6515, 0.1427, 0.6503, 0.1433, 0.6506, 0.1417, 0.6515, 0.1433, 0.6506, 0.1433, 0.6535, 0.1003, 0.6052, 0.1003, 0.6077, 0.1002, 0.6065, 0.3616, 0.7213, 0.3622, 0.7193, 0.3623, 0.7215, 0.1349, 0.6703, 0.1341, 0.6697, 0.1349, 0.6644, 0.1349, 0.6703, 0.1349, 0.6644, 0.1358, 0.6644, 0.1358, 0.6644, 0.1349, 0.6644, 0.1356, 0.6619, 0.1349, 0.6644, 0.1341, 0.6697, 0.1343, 0.6643, 0.1349, 0.6644, 0.1343, 0.6643, 0.1352, 0.6613, 0.1352, 0.6613, 0.1343, 0.6643, 0.1346, 0.6612, 0.3512, 0.7206, 0.3516, 0.7194, 0.3555, 0.7201, 0.3512, 0.7206, 0.3555, 0.7201, 0.3551, 0.7219, 0.3551, 0.7219, 0.3555, 0.7201, 0.3616, 0.7213, 0.5498, 0.9399, 0.5509, 0.9408, 0.5498, 0.9409, 0.5498, 0.9399, 0.5498, 0.9409, 0.548, 0.9394, 0.548, 0.9394, 0.5498, 0.9409, 0.5479, 0.941, 0.6556, 0.5072, 0.654, 0.5071, 0.6548, 0.5099, 0.6556, 0.5072, 0.6548, 0.5099, 0.656, 0.5104, 0.2868, 0.4533, 0.2855, 0.4525, 0.2884, 0.4499, 0.2838, 0.4517, 0.2845, 0.4507, 0.2861, 0.4506, 0.2838, 0.4517, 0.2861, 0.4506, 0.2855, 0.4525, 0.2855, 0.4525, 0.2861, 0.4506, 0.2884, 0.4499, 0.3561, 0.7489, 0.354, 0.7429, 0.3568, 0.7404, 0.3561, 0.7489, 0.3568, 0.7404, 0.3623, 0.7463, 0.3623, 0.7463, 0.3568, 0.7404, 0.363, 0.7378, 0.3568, 0.7404, 0.354, 0.7429, 0.3511, 0.7327, 0.3568, 0.7404, 0.3511, 0.7327, 0.3552, 0.7269, 0.3552, 0.7269, 0.3511, 0.7327, 0.3508, 0.7224, 0.1398, 0.6737, 0.1405, 0.6744, 0.1391, 0.6758, 0.1398, 0.6737, 0.1391, 0.6758, 0.1384, 0.6751, 0.1384, 0.6751, 0.1391, 0.6758, 0.1383, 0.6774, 0.2858, 0.4428, 0.284, 0.4485, 0.2839, 0.4426, 0.2858, 0.4428, 0.2839, 0.4426, 0.2857, 0.4397, 0.2857, 0.4397, 0.2839, 0.4426, 0.2849, 0.4401, 0.3555, 0.7201, 0.3516, 0.7194, 0.3546, 0.718, 0.3555, 0.7201, 0.3546, 0.718, 0.361, 0.7192, 0.361, 0.7192, 0.3546, 0.718, 0.3601, 0.7181, 0.5509, 0.9402, 0.5509, 0.9408, 0.5498, 0.9399, 0.2844, 0.4395, 0.2856, 0.4391, 0.2857, 0.4397, 0.3733, 0.4844, 0.3739, 0.4842, 0.3739, 0.4861, 0.6925, 0.5209, 0.6897, 0.5205, 0.6895, 0.5236, 0.6925, 0.5209, 0.6895, 0.5236, 0.6923, 0.5239, 0.6923, 0.5239, 0.6895, 0.5236, 0.6894, 0.5256, 0.6857, 0.5205, 0.6897, 0.5205, 0.69, 0.5104, 0.6857, 0.5205, 0.69, 0.5104, 0.686, 0.5104, 0.3649, 0.7506, 0.3662, 0.7544, 0.3615, 0.7548, 0.6886, 0.5414, 0.6855, 0.5236, 0.6829, 0.5182, 0.5215, 0.9087, 0.5184, 0.9346, 0.5152, 0.9298, 0.4756, 0.2437, 0.5037, 0.2459, 0.5053, 0.2488, 0.6941, 0.5418, 0.6923, 0.5239, 0.6894, 0.5256, 0.5157, 0.9087, 0.5118, 0.9364, 0.5097, 0.9351, 0.4861, 0.2488, 0.5037, 0.2513, 0.4978, 0.2531, 0.3116, 0.4479, 0.3079, 0.4497, 0.3042, 0.4467, 0.3042, 0.4467, 0.3088, 0.4436, 0.3116, 0.4479, 0.3623, 0.7215, 0.3622, 0.7193, 0.3657, 0.7197, 0.3644, 0.7183, 0.3622, 0.7193, 0.3633, 0.7179, 0.3644, 0.7183, 0.3657, 0.7197, 0.3622, 0.7193, 0.6696, 0.5127, 0.6776, 0.5114, 0.6649, 0.5095, 0.3664, 0.7213, 0.3664, 0.7291, 0.3629, 0.7246, 0.9411, 0.2272, 0.9541, 0.2014, 0.9584, 0.2526, 0.9722, 0.208, 0.9584, 0.2526, 0.9541, 0.2014, 0.3915, 0.771, 0.3954, 0.7483, 0.4084, 0.7708, 0.8455, 0.2525, 0.8908, 0.2237, 0.9019, 0.2525, 0.7811, 0.5053, 0.7923, 0.5052, 0.7814, 0.5222])
me_cube_cube_000.materials.append(mat_material_002)
me_cube_cube_000.use_remesh_preserve_volume = False
me_cube_cube_000.use_remesh_preserve_attributes = False
me_cube_cube_000.use_mirror_vertex_groups = False
me_cube_cube_000.update()
me_plane = bpy.data.meshes.new('Plane')
me_plane.from_pydata([(1.0, -1.0, 0.0), (-1.0, -1.0, 0.0), (1.0, 1.0, 0.0), (-1.0, 1.0, 0.0)], [], [(1, 0, 2, 3)])
me_plane.materials.append(mat_material_003)
me_plane.use_remesh_preserve_volume = False
me_plane.use_remesh_preserve_attributes = False
me_plane.use_mirror_vertex_groups = False
me_plane.update()
arm_armature_001 = bpy.data.armatures.new('Armature.001')  # bones are not reproduced

# ---- objects
ob_armature = bpy.data.objects.new('Armature', arm_armature_001)
ob_cube_cube_000 = bpy.data.objects.new('Cube_Cube.000', me_cube_cube_000)
ob_plane = bpy.data.objects.new('Plane', me_plane)

# ---- transforms, parenting, visibility, modifiers, constraints
ob_armature.location = (-0.07793, 0.5643, 3.301)
ob_armature.rotation_euler = (3.142, -0.0, 0.0)
ob_armature.lineart.crease_threshold = 0.0
ob_cube_cube_000.parent = ob_armature
ob_cube_cube_000.matrix_parent_inverse = Matrix(((1.0, 0.0, 0.0, 0.07793), (0.0, -1.0, 1.499e-07, 0.03737), (0.0, -1.51e-07, -1.0, 3.301), (0.0, 0.0, 0.0, 1.0)))
ob_cube_cube_000.location = (0.0, 0.009267, 0.0)
ob_cube_cube_000.rotation_euler = (1.571, -0.0, 0.0)
ob_cube_cube_000.lineart.crease_threshold = 0.0
_vg = ob_cube_cube_000.vertex_groups.new(name='Group')
for _i, _w in zip([0, 1, 2, 3, 4, 5, 6, 7, 8, 9, 10, 11, 12, 13, 14, 15, 16, 17, 18, 19, 20, 21, 22, 23, 24, 25, 26, 27, 28, 29, 30, 31, 32, 33, 34, 35, 36, 37, 38, 39, 40, 41, 42, 43, 44, 45, 46, 47, 48, 49, 50, 51, 52, 53, 54, 55, 56, 57, 58, 59, 60, 61, 62, 63, 64, 65, 66, 67, 68, 69, 70, 71, 72, 73, 74, 75, 76, 77, 78, 79, 80, 81, 82, 83, 84, 85, 86, 87, 88, 89, 90, 91, 92, 93, 94, 95, 96, 97, 98, 99, 100, 101, 102, 103, 104, 105, 106, 107, 108, 109, 110, 111, 112, 113, 114, 115, 116, 117, 118, 119, 120, 121, 122, 123, 124, 125, 126, 127, 128, 129, 130, 131, 132, 133, 134, 135, 136, 137, 138, 139, 140, 141, 142, 143, 144, 145, 146, 147, 148, 149, 150, 151, 152, 153, 154, 155, 156, 157, 158, 159, 160, 161, 162, 163, 164, 165, 166, 167, 168, 169, 170, 171, 172, 173, 174, 175, 176, 177, 178, 179, 180, 181, 182, 183, 184, 185, 186, 187, 188, 189, 190, 191, 192, 193, 194, 195, 196, 197, 198, 199, 200, 201, 202, 203, 204, 205, 206, 207, 208, 209, 210, 211, 212, 213, 214, 215, 216, 217, 218, 219, 220, 221, 222, 223, 224, 225, 226, 227, 228, 229, 230, 231, 232, 233, 234, 235, 236, 237, 238, 239, 240, 241, 242, 243, 244, 245, 246, 247, 248, 249, 250, 251, 252, 253, 254, 255, 256, 257, 258, 259, 260, 261, 262, 263, 264, 265, 266, 267, 268, 269, 270, 271, 272, 273, 274, 275, 276, 277, 278, 279, 280, 281, 282, 283, 284, 285, 286, 287, 288, 289, 290, 291, 292, 293, 294, 295, 296, 297, 298, 299, 300, 301, 302, 303, 304, 305, 306, 307, 308, 309, 310, 311, 312, 313, 314, 315, 316, 317, 318, 319, 320, 321, 322, 323, 324, 325, 326, 327, 328, 329, 330, 331, 332, 333, 334, 335, 336, 337, 338, 339, 340, 341, 342, 343, 344, 345, 346, 347, 348, 349, 350, 351, 352, 353, 354, 355, 356, 357, 358, 359, 360, 361, 362, 363, 364, 365, 366, 367, 368, 369, 370, 371, 372, 373, 374, 375, 376, 377, 378, 379, 380, 381, 382, 383, 384, 385, 386, 387, 388, 389, 390, 391, 392, 393, 394, 395, 396, 397, 398, 399, 400, 401, 402, 403, 404, 405, 406, 407, 408, 409, 410], [0.8513, 0.6186, 0.5689, 0.5705, 0.6113, 0.8866, 0.4741, 0.4741, 0.4741, 0.4741, 0.4741, 0.4741, 0.4741, 0.4741, 0.4741, 0.5431, 0.5431, 0.5431, 0.5423, 0.5434, 0.5425, 0.5431, 0.5431, 0.5431, 0.5431, 0.5431, 0.5431, 0.5431, 0.5431, 0.5431, 0.4741, 0.4741, 0.4741, 0.4741, 0.4741, 0.4741, 0.4741, 0.4741, 0.4741, 0.4741, 0.4741, 0.5481, 0.4741, 0.4741, 0.4741, 0.4741, 0.4741, 0.4741, 0.4741, 0.4741, 0.4743, 0.4741, 0.4742, 0.4742, 0.7807, 0.4764, 0.8504, 0.4741, 0.4741, 0.4835, 0.4741, 0.4741, 0.9965, 0.9538, 0.6383, 0.7131, 0.8676, 0.5431, 0.5431, 0.5431, 0.5431, 0.5447, 0.5431, 0.5431, 0.5431, 0.5431, 0.5431, 0.5431, 0.5431, 0.5431, 0.5431, 0.5431, 0.5431, 0.5429, 0.5431, 0.5431, 0.5431, 0.5431, 0.5431, 0.5431, 0.5423, 0.5431, 0.5431, 0.5431, 0.5431, 0.5431, 0.5431, 0.5431, 0.5431, 0.5431, 0.543, 0.5431, 0.5431, 0.5431, 0.543, 0.5431, 0.5431, 0.5429, 0.5431, 0.5426, 0.5431, 0.5431, 0.5431, 0.557, 0.7536, 1.0, 1.0, 1.0, 1.0, 0.5431, 0.5424, 0.5402, 0.54, 0.5173, 0.537, 0.5419, 0.5431, 0.5276, 0.5387, 0.5368, 0.5362, 0.5427, 0.5367, 0.5165, 0.5331, 0.5231, 0.5381, 0.5431, 0.5431, 0.5429, 0.5427, 0.5427, 0.5431, 0.5424, 0.5429, 0.5401, 0.5431, 0.5427, 0.543, 0.5407, 0.5249, 0.541, 0.5374, 0.5273, 0.5354, 0.5368, 0.5428, 0.5421, 0.5421, 0.5426, 0.5399, 0.5296, 0.5427, 0.5382, 0.5427, 0.5416, 0.539, 0.5367, 0.539, 0.5352, 0.5376, 0.5394, 0.5344, 0.5385, 0.5375, 0.5377, 0.538, 0.543, 0.5427, 0.5193, 0.5228, 0.5351, 0.5282, 0.5251, 0.5246, 0.5347, 0.5163, 0.5401, 0.5392, 0.5404, 0.5281, 0.5367, 0.5308, 0.5266, 0.5209, 0.5429, 0.5431, 0.5431, 0.5417, 0.9011, 0.9751, 0.6817, 0.7408, 0.6231, 0.8976, 0.4745, 0.4741, 0.4741, 0.4751, 0.4741, 0.4741, 0.4741, 0.4741, 0.4741, 0.5431, 0.5431, 0.5431, 0.5473, 0.5438, 0.5207, 0.5431, 0.5431, 0.5431, 0.5431, 0.5431, 0.5431, 0.5431, 0.5431, 0.5431, 0.4741, 0.4742, 0.4741, 0.4741, 0.4741, 0.4741, 0.4741, 0.4741, 0.4741, 0.4741, 0.4741, 0.5056, 0.4741, 0.4741, 0.4741, 0.4755, 0.4741, 0.4742, 0.4741, 0.4741, 0.4741, 0.4741, 0.4741, 0.4741, 0.4741, 0.4741, 0.4741, 0.4742, 0.4741, 0.4742, 0.4741, 0.4741, 0.4741, 0.9722, 0.5829, 0.8562, 0.4741, 0.4741, 0.4741, 0.4741, 0.4741, 0.4769, 1.0, 1.0, 0.9999, 0.9701, 0.9458, 0.9521, 0.5431, 0.5431, 0.5431, 0.5431, 0.5535, 0.5431, 0.5431, 0.5431, 0.5431, 0.5431, 0.5431, 0.5431, 0.5431, 0.5431, 0.5431, 0.5431, 0.54, 0.5431, 0.5429, 0.5431, 0.5431, 0.5431, 0.5431, 0.5415, 0.5079, 0.5431, 0.5431, 0.5431, 0.5402, 0.5431, 0.5431, 0.5431, 0.5429, 0.5431, 0.5431, 0.5431, 0.5431, 0.543, 0.5431, 0.5431, 0.5431, 0.5431, 0.5425, 0.5431, 0.5431, 0.5431, 0.5431, 0.5595, 0.6947, 0.9863, 0.5656, 0.716, 1.0, 0.9999, 0.5431, 0.5431, 0.543, 0.5428, 0.543, 0.5429, 0.5431, 0.5431, 0.5431, 0.5429, 0.5427, 0.5428, 0.5431, 0.543, 0.543, 0.5429, 0.543, 0.5431, 0.5431, 0.5431, 0.5431, 0.5431, 0.5431, 0.5431, 0.5431, 0.5431, 0.5431, 0.5431, 0.5431, 0.5431, 0.5431, 0.543, 0.543, 0.5429, 0.543, 0.5431, 0.543, 0.5431, 0.5431, 0.5431, 0.5431, 0.5431, 0.543, 0.5431, 0.5429, 0.5431, 0.5431, 0.543, 0.5431, 0.5429, 0.5427, 0.5429, 0.543, 0.5427, 0.5427, 0.5431, 0.543, 0.543, 0.5431, 0.5431, 0.543, 0.5429, 0.5429, 0.543, 0.543, 0.543, 0.5429, 0.543, 0.5429, 0.5431, 0.5431, 0.5431, 0.5429, 0.543, 0.543, 0.543, 0.5431, 0.5431, 0.5431, 0.543]): _vg.add([_i], _w, 'REPLACE')
_vg = ob_cube_cube_000.vertex_groups.new(name='Head')
for _i, _w in zip([41, 42, 43, 44, 45, 46, 47, 48, 49, 50, 51, 52, 53, 55, 57, 58, 59, 60, 61, 114, 240, 241, 242, 243, 244, 245, 246, 247, 248, 249, 250, 251, 252, 253, 254, 255, 256, 257, 258, 259, 260, 261, 263, 265, 266, 267, 268, 269, 270], [0.09816, 0.8601, 0.9533, 0.9605, 0.9833, 0.9834, 0.9957, 0.9815, 0.9965, 0.998, 0.996, 0.9973, 0.9977, 0.1217, 0.8818, 0.9583, 0.1509, 0.8331, 0.7773, 0.03699, 0.09898, 0.858, 0.9525, 0.903, 0.9595, 0.9201, 0.9829, 0.9695, 0.968, 0.9957, 0.983, 0.9956, 0.9811, 0.9956, 0.9984, 0.9964, 0.9982, 0.9961, 0.9987, 0.9992, 0.9979, 0.9978, 0.1224, 0.8793, 0.9573, 0.962, 0.9815, 0.7765, 0.07654]): _vg.add([_i], _w, 'REPLACE')
_vg = ob_cube_cube_000.vertex_groups.new(name='Neck')
for _i, _w in zip([5, 41, 42, 43, 44, 54, 55, 57, 58, 59, 60, 61, 62, 63, 114, 115, 117, 204, 240, 241, 242, 243, 244, 245, 247, 248, 262, 263, 265, 266, 267, 269, 270, 271, 273, 330], [0.0539, 0.6888, 0.1181, 0.03058, 0.01707, 0.03365, 0.6978, 0.09908, 0.02065, 0.7902, 0.1524, 0.2063, 0.02789, 0.09716, 0.7015, 0.2066, 0.04259, 0.0527, 0.6855, 0.1197, 0.03182, 0.08889, 0.01853, 0.07198, 0.00528, 0.007403, 0.03194, 0.6953, 0.101, 0.02225, 0.01822, 0.2069, 0.878, 0.02816, 0.09693, 0.04281]): _vg.add([_i], _w, 'REPLACE')
_vg = ob_cube_cube_000.vertex_groups.new(name='Torso.U')
for _i, _w in zip([0, 1, 2, 3, 62, 63, 65, 116, 117, 118, 199, 200, 201, 202, 271, 272, 273, 275, 326, 327, 329, 330], [0.08628, 0.02427, 0.02446, 0.02846, 0.2003, 0.04711, 0.02755, 0.5766, 0.1182, 0.7102, 0.08743, 0.02569, 0.02519, 0.02896, 0.2014, 0.7583, 0.04758, 0.02928, 0.138, 0.05618, 0.5758, 0.1189]): _vg.add([_i], _w, 'REPLACE')
_vg = ob_cube_cube_000.vertex_groups.new(name='Torso.L')
for _i, _w in zip([2, 3, 4, 18, 19, 65, 71, 113, 116, 118, 201, 202, 203, 217, 218, 272, 275, 281, 295, 324, 325, 326, 327, 328, 329], [0.1314, 0.6345, 0.2025, 0.03582, 0.0425, 0.02668, 0.07127, 0.1351, 0.1223, 0.05046, 0.1332, 0.6335, 0.2024, 0.03606, 0.04244, 0.04448, 0.02754, 0.07124, 0.02264, 0.1493, 0.7066, 0.7101, 0.2822, 0.1371, 0.1228]): _vg.add([_i], _w, 'REPLACE')
_vg = ob_cube_cube_000.vertex_groups.new(name='Pelvis.R')
for _i, _w in zip([4, 19, 71, 83, 91, 97, 201, 202, 203, 217, 218, 219, 281, 293, 295, 301, 302, 308, 324, 325, 326, 327, 328, 329], [0.1758, 0.1417, 0.05108, 0.02995, 0.02343, 0.04166, 0.6516, 0.1593, 0.5213, 0.0509, 0.1599, 0.0767, 0.1539, 0.0844, 0.368, 0.06513, 0.02666, 0.03479, 0.4228, 0.1214, 0.03177, 0.2807, 0.4436, 0.05296]): _vg.add([_i], _w, 'REPLACE')
_vg = ob_cube_cube_000.vertex_groups.new(name='Hip.R')
for _i, _w in zip([4, 19, 91, 97, 201, 202, 203, 214, 215, 217, 218, 219, 220, 224, 277, 280, 281, 282, 283, 288, 289, 290, 293, 294, 295, 297, 298, 299, 300, 301, 302, 305, 306, 308, 309, 312, 314, 319, 324, 325, 327, 328], [0.03171, 0.0736, 0.0004413, 0.01793, 0.1757, 0.1096, 0.08909, 0.9457, 0.9786, 0.8897, 0.7054, 0.895, 0.9815, 0.9235, 0.9612, 0.05491, 0.719, 0.03059, 0.05451, 0.9599, 0.06915, 0.9517, 0.8674, 0.03861, 0.2668, 0.04653, 0.06808, 0.9684, 0.9859, 0.9112, 0.9253, 0.9882, 0.09265, 0.9138, 0.9793, 0.982, 0.9739, 0.9869, 0.1969, 0.03753, 0.04491, 0.3912]): _vg.add([_i], _w, 'REPLACE')
_vg = ob_cube_cube_000.vertex_groups.new(name='Leg.R')
for _i, _w in zip([214, 216, 221, 222, 223, 224, 225, 226, 227, 228, 277, 278, 279, 280, 282, 283, 284, 285, 286, 287, 288, 289, 290, 291, 292, 294, 296, 297, 298, 299, 303, 304, 306, 307, 310, 311, 313, 315, 316, 317, 318, 320, 321, 322, 323, 331, 332, 338, 343, 348, 349, 350, 351, 352, 353, 354, 355, 356, 357, 358, 359, 360, 361, 371, 374, 389, 390, 400, 401, 407, 408, 409], [0.05403, 0.9941, 0.9977, 0.9899, 0.9953, 0.07659, 0.9978, 0.9999, 1.001, 0.9984, 0.02645, 0.9998, 0.9999, 0.9451, 0.9597, 0.9455, 1.0, 0.9997, 0.9999, 1.0, 0.02959, 0.9308, 0.04589, 0.9968, 0.9958, 0.9557, 0.9988, 0.9517, 0.9319, 0.01286, 0.9999, 0.9757, 0.9073, 1.001, 0.9796, 0.8207, 0.9961, 0.8667, 0.9701, 0.7208, 0.8669, 0.2013, 1.0, 0.9999, 0.9978, 0.9722, 0.1395, 0.2989, 0.07833, 0.03301, 0.9162, 0.9541, 0.5347, 0.538, 0.06056, 0.9162, 0.595, 0.8471, 0.1757, 0.9786, 0.7661, 0.8263, 0.2268, 0.4378, 0.002571, 0.1697, 0.08392, 0.07006, 0.07452, 0.484, 0.9234, 0.8701]): _vg.add([_i], _w, 'REPLACE')
_vg = ob_cube_cube_000.vertex_groups.new(name='Foot.R')
for _i, _w in zip([311, 315, 316, 317, 318, 320, 331, 332, 333, 334, 335, 336, 337, 338, 339, 340, 341, 342, 343, 344, 345, 346, 347, 348, 349, 350, 351, 352, 353, 354, 355, 356, 357, 359, 360, 361, 362, 363, 364, 365, 366, 367, 368, 369, 370, 371, 372, 373, 374, 375, 376, 377, 378, 379, 380, 381, 382, 383, 384, 385, 386, 387, 388, 389, 390, 391, 392, 393, 394, 395, 396, 397, 398, 399, 400, 401, 402, 403, 404, 405, 406, 407, 408, 409, 410], [0.1793, 0.1333, 0.00977, 0.2792, 0.1331, 0.7987, 0.005617, 0.8605, 1.0, 1.0, 0.9995, 1.0, 0.999, 0.7011, 0.9996, 1.0, 1.0, 1.0, 0.9217, 0.9999, 0.9997, 0.9999, 0.9997, 0.9585, 0.08376, 0.04178, 0.4653, 0.462, 0.9394, 0.08376, 0.405, 0.1529, 0.8243, 0.2339, 0.1737, 0.7732, 0.9996, 1.001, 1.0, 0.9996, 0.9913, 1.0, 1.037, 1.003, 0.9867, 0.5622, 0.9863, 0.999, 0.9737, 1.004, 1.021, 0.9931, 1.0, 0.9993, 1.0, 1.0, 1.0, 1.0, 1.0, 1.0, 0.9963, 1.0, 1.0, 0.8303, 0.9161, 0.9997, 0.9997, 0.9999, 0.9997, 0.9997, 0.9997, 0.9999, 0.9996, 1.0, 0.9299, 0.9255, 0.9948, 1.0, 0.9997, 0.9997, 0.9996, 0.516, 0.0766, 0.1299, 1.017]): _vg.add([_i], _w, 'REPLACE')
_vg = ob_cube_cube_000.vertex_groups.new(name='Pelvis.L')
for _i, _w in zip([2, 3, 4, 18, 19, 20, 71, 83, 90, 113, 116, 203, 281, 295, 324, 325, 326, 327], [0.6444, 0.1554, 0.4984, 0.04723, 0.01512, 0.06806, 0.1464, 0.04858, 0.06288, 0.4421, 0.05166, 0.153, 0.03743, 0.0701, 0.01069, 0.06853, 0.0234, 0.2692]): _vg.add([_i], _w, 'REPLACE')
_vg = ob_cube_cube_000.vertex_groups.new(name='Hip.L')
for _i, _w in zip([2, 3, 4, 15, 16, 18, 19, 20, 21, 25, 67, 70, 71, 72, 73, 78, 79, 80, 83, 84, 86, 87, 88, 89, 90, 91, 94, 95, 97, 98, 101, 103, 108, 113, 203, 218, 295, 302, 308, 324, 325, 327], [0.1743, 0.1095, 0.08913, 0.946, 0.9787, 0.89, 0.7048, 0.8952, 0.9814, 0.9234, 0.9612, 0.05508, 0.7191, 0.03021, 0.05442, 0.9599, 0.0691, 0.9519, 0.8672, 0.03924, 0.04686, 0.06773, 0.9682, 0.986, 0.9116, 0.925, 0.9882, 0.0923, 0.9134, 0.9793, 0.9819, 0.9739, 0.9869, 0.3924, 0.03167, 0.07338, 0.2666, 0.0002083, 0.01765, 0.1966, 0.0372, 0.04493]): _vg.add([_i], _w, 'REPLACE')
_vg = ob_cube_cube_000.vertex_groups.new(name='Leg.L')
for _i, _w in zip([15, 17, 22, 23, 24, 25, 26, 27, 28, 29, 67, 68, 69, 70, 72, 73, 74, 75, 76, 77, 78, 79, 80, 81, 82, 84, 85, 86, 87, 88, 92, 93, 95, 96, 99, 100, 102, 104, 105, 106, 107, 109, 110, 111, 112, 119, 120, 126, 131, 136, 137, 138, 139, 140, 141, 142, 143, 144, 145, 146, 147, 148, 149, 159, 162, 177, 178, 188, 189, 195, 196, 197], [0.0538, 0.9941, 0.9977, 0.9901, 0.9953, 0.07675, 0.9978, 1.0, 1.001, 0.9985, 0.02634, 0.9998, 0.9999, 0.9449, 0.9599, 0.9456, 1.0, 0.9999, 0.9999, 1.0, 0.02958, 0.9309, 0.04542, 0.9968, 0.9958, 0.9554, 0.9978, 0.9515, 0.9323, 0.01327, 0.9999, 0.9753, 0.9077, 1.001, 0.9796, 0.8397, 0.9961, 0.8768, 0.9713, 0.7198, 0.8884, 0.2024, 1.0, 0.9999, 0.9978, 0.9745, 0.1451, 0.2981, 0.07854, 0.03348, 0.9155, 0.9535, 0.5386, 0.555, 0.06222, 0.9153, 0.6044, 0.8646, 0.1784, 0.9787, 0.8104, 0.8321, 0.2324, 0.4723, 0.006537, 0.1708, 0.08362, 0.07048, 0.0757, 0.4841, 0.9232, 0.8689]): _vg.add([_i], _w, 'REPLACE')
_vg = ob_cube_cube_000.vertex_groups.new(name='Foot.L')
for _i, _w in zip([100, 104, 105, 106, 107, 109, 119, 120, 121, 122, 123, 124, 125, 126, 127, 128, 129, 130, 131, 132, 133, 134, 135, 136, 137, 138, 139, 140, 141, 142, 143, 144, 145, 147, 148, 149, 150, 151, 152, 153, 154, 155, 156, 157, 158, 159, 160, 161, 162, 163, 164, 165, 166, 167, 168, 169, 170, 171, 172, 173, 174, 175, 176, 177, 178, 179, 180, 181, 182, 183, 184, 185, 186, 187, 188, 189, 190, 191, 192, 193, 194, 195, 196, 197, 198], [0.1603, 0.1232, 0.007428, 0.2802, 0.1116, 0.7976, 0.001085, 0.8549, 1.0, 0.9995, 0.9995, 1.0, 0.9989, 0.7019, 0.9997, 1.0, 1.0, 1.0, 0.9215, 0.9999, 0.9997, 0.9999, 0.9997, 0.9582, 0.08454, 0.04298, 0.4614, 0.445, 0.9378, 0.08466, 0.3956, 0.1354, 0.8216, 0.1896, 0.1679, 0.7676, 0.9996, 1.0, 1.0, 0.9996, 0.9912, 1.0, 1.021, 1.002, 0.9863, 0.5277, 0.9863, 0.999, 0.9717, 1.003, 1.015, 0.9931, 1.0, 0.9993, 1.0, 1.0, 1.0, 1.0, 1.0, 0.9999, 0.9963, 0.9999, 1.0, 0.8292, 0.9164, 0.9997, 0.9998, 0.9999, 0.9998, 0.9998, 0.9997, 0.9999, 0.9997, 1.0, 0.9295, 0.9243, 0.9948, 1.0, 0.9997, 0.9997, 0.9997, 0.5159, 0.07678, 0.1311, 1.007]): _vg.add([_i], _w, 'REPLACE')
_vg = ob_cube_cube_000.vertex_groups.new(name='Sh.L')
for _i, _w in zip([0, 1, 5, 41, 54, 56, 59, 62, 63, 64, 65, 114, 115, 116, 117, 118, 272], [0.6804, 0.2708, 0.03207, 0.01986, 0.0797, 0.1148, 0.007301, 0.6052, 0.5863, 0.1114, 0.6039, 0.1765, 0.6642, 0.1684, 0.6724, 0.1659, 0.08102]): _vg.add([_i], _w, 'REPLACE')
_vg = ob_cube_cube_000.vertex_groups.new(name='Arm.L')
for _i, _w in zip([0, 1, 5, 6, 7, 9, 10, 41, 54, 55, 56, 59, 62, 63, 64, 65, 66, 114, 115, 116, 117, 118], [0.2301, 0.6691, 0.8939, 0.9551, 0.2493, 0.9825, 0.9129, 0.1752, 0.8591, 0.1493, 0.8522, 0.008263, 0.1273, 0.2497, 0.8509, 0.3041, 0.9493, 0.07335, 0.09866, 0.05237, 0.1428, 0.03465]): _vg.add([_i], _w, 'REPLACE')
_vg = ob_cube_cube_000.vertex_groups.new(name='FArm.L')
for _i, _w in zip([6, 7, 8, 10, 11, 12, 13, 14, 30, 31, 32, 33, 34, 35, 36, 37, 38, 39, 40], [0.03193, 0.7574, 1.003, 0.0678, 0.9926, 1.001, 1.0, 0.9961, 1.002, 1.001, 1.002, 1.012, 1.001, 1.001, 1.001, 1.001, 1.001, 1.001, 1.001]): _vg.add([_i], _w, 'REPLACE')
_vg = ob_cube_cube_000.vertex_groups.new(name='Sh.R')
for _i, _w in zip([199, 200, 204, 240, 262, 264, 271, 272, 273, 274, 275, 329, 330], [0.6756, 0.2715, 0.03072, 0.02037, 0.07896, 0.1151, 0.6035, 0.08083, 0.5862, 0.1117, 0.5998, 0.1678, 0.6703]): _vg.add([_i], _w, 'REPLACE')
_vg = ob_cube_cube_000.vertex_groups.new(name='Arm.R')
for _i, _w in zip([199, 200, 204, 205, 206, 208, 209, 240, 262, 263, 264, 271, 273, 274, 275, 276, 329, 330], [0.2336, 0.6672, 0.8959, 0.9549, 0.2458, 0.9826, 0.9121, 0.1774, 0.8607, 0.151, 0.8517, 0.1276, 0.2498, 0.8505, 0.3068, 0.9515, 0.05324, 0.144]): _vg.add([_i], _w, 'REPLACE')
_vg = ob_cube_cube_000.vertex_groups.new(name='FArm.R')
for _i, _w in zip([205, 206, 207, 209, 210, 211, 212, 213, 229, 230, 231, 232, 233, 234, 235, 236, 237, 238, 239], [0.03241, 0.7607, 1.003, 0.0685, 0.9924, 1.001, 1.0, 0.9963, 1.001, 1.0, 1.0, 1.012, 1.0, 1.0, 1.0, 1.0, 1.0, 1.0, 1.0]): _vg.add([_i], _w, 'REPLACE')
_m = ob_cube_cube_000.modifiers.new('Subsurf', 'SUBSURF')
_m.uv_smooth = 'PRESERVE_CORNERS'
_m.quality = 1
_m.levels = 2
_m.render_levels = 1
_m.show_only_control_edges = False
_m = ob_cube_cube_000.modifiers.new('Armature', 'ARMATURE')
_m.object = ob_armature
ob_plane.location = (10.21, 3.469, -6.511)
ob_plane.scale = (36.18, 36.18, 36.18)
ob_plane.lineart.crease_threshold = 0.0

# ---- collection membership
col_collection_1.objects.link(ob_armature)
col_collection_1.objects.link(ob_cube_cube_000)
col_collection_1.objects.link(ob_plane)

# ---- scene / render settings (as saved in the file)
scene.frame_start = 1; scene.frame_end = 250; scene.frame_set(1)
scene.render.engine = 'BLENDER_EEVEE_NEXT'
scene.render.image_settings.compression = 90
scene.render.resolution_percentage = 50
scene.render.dither_intensity = 0.0
scene.cycles.use_denoising = False
scene.cycles.samples = 10
scene.cycles.sampling_pattern = 'TABULATED_SOBOL'
scene.cycles.light_sampling_threshold = 0.0
scene.cycles.use_adaptive_sampling = False
scene.cycles.use_light_tree = False
scene.cycles.blur_glossy = 0.0
scene.cycles.volume_bounces = 1
scene.cycles.pixel_filter_type = 'GAUSSIAN'
scene.cycles.sample_clamp_indirect = 0.0
scene.view_settings.view_transform = 'Standard'
bpy.context.view_layer.update()

# ---- added for rendering (the .blend has no active camera and no usable light): camera, sun
cam_auto = bpy.data.cameras.new('AutoCamera')
cam_auto.lens = 50.0
cam_auto.sensor_width = 36.0
cam_auto.clip_end = 1669.95
ob_auto_camera = bpy.data.objects.new('AutoCamera', cam_auto)
scene.collection.objects.link(ob_auto_camera)
ob_auto_camera.location = (105.368, -110.716, 74.6539)
ob_auto_camera.rotation_euler = (1.09748, -7.21219e-08, 0.694738)
scene.camera = ob_auto_camera
light_auto_sun = bpy.data.lights.new('AutoSun', 'SUN')
light_auto_sun.energy = 3.0
light_auto_sun.angle = 0.0523599
ob_auto_sun = bpy.data.objects.new('AutoSun', light_auto_sun)
scene.collection.objects.link(ob_auto_sun)
ob_auto_sun.rotation_euler = (0.872665, 0.174533, 0.523599)
bpy.context.view_layer.update()
